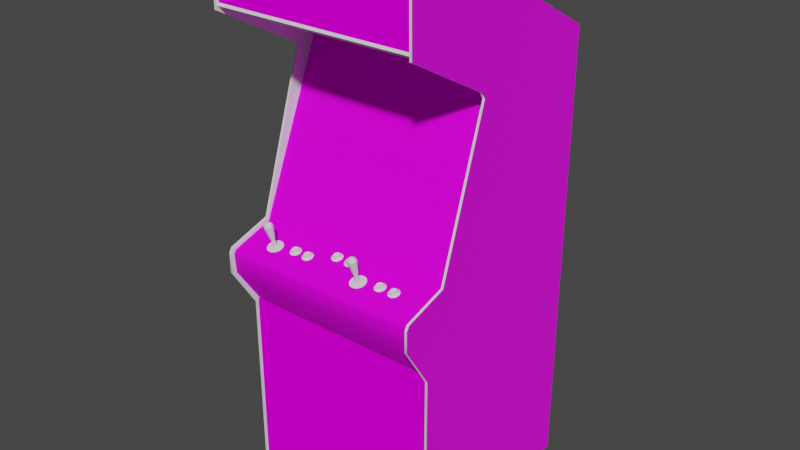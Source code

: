 # Source: unsquad.blend  (saved by Blender 2.93.20; exported with 4.5.12 LTS)
import bpy
from mathutils import Matrix  # noqa: F401  (used for matrix-valued properties, if any)

bpy.ops.wm.read_factory_settings(use_empty=True)
scene = bpy.context.scene
scene.name = 'Scene'

# ---- images (referenced by path relative to the original .blend; pixels are not part of the script)
import os
ASSET_DIR = os.environ.get("B2B_ASSET_DIR", "")  # directory of the original .blend (textures are referenced by path, not embedded)
HERE = os.path.dirname(os.path.abspath(__file__))  # packed textures are extracted next to this script under _unpacked/

def load_image(name, relpath, width, height, colorspace="sRGB"):
    """Load a texture the original file referenced (path relative to the .blend, or extracted next to this script)."""
    p = next((c for c in (os.path.join(HERE, relpath), os.path.join(ASSET_DIR, relpath)) if relpath and os.path.exists(c)), "")
    if p:
        img = bpy.data.images.load(p, check_existing=True)
        img.name = name
    else:  # same state as the original file: an image datablock whose file is absent (Cycles renders it pink)
        img = bpy.data.images.new(name, width, height)
        img.source = "FILE"
        img.filepath = "//" + (relpath or name)
    img.colorspace_settings.name = colorspace
    return img
img_unsquadmarqueemap_tiff = load_image('unsquadmarqueemap.TIFF', 'unsquadmarqueemap.TIFF', 1024, 1024, 'sRGB')
img_unsquadmonitormap_tiff = load_image('unsquadmonitormap.TIFF', 'unsquadmonitormap.TIFF', 1024, 1024, 'sRGB')
img_unsquadbezelmap_tiff = load_image('unsquadbezelmap.TIFF', 'unsquadbezelmap.TIFF', 1024, 1024, 'sRGB')
img_unsquadcoindoormap_tiff = load_image('unsquadcoindoormap.TIFF', 'unsquadcoindoormap.TIFF', 1024, 1024, 'sRGB')
img_unsquadcpomap_tiff = load_image('unsquadcpomap.TIFF', 'unsquadcpomap.TIFF', 1024, 1024, 'sRGB')
img_unsquadsideleftartmap_tiff = load_image('unsquadsideleftartmap.TIFF', 'unsquadsideleftartmap.TIFF', 1024, 1024, 'sRGB')
img_unsquadsiderightartmap_tiff = load_image('unsquadsiderightartmap.TIFF', 'unsquadsiderightartmap.TIFF', 1024, 1024, 'sRGB')

# ---- materials (node trees are filled in below, after node groups)
mat_unsquadmarquee = bpy.data.materials.new('unsquadmarquee')
mat_unsquadmarquee.use_transparent_shadow = False
mat_unsquadmarquee.roughness = 0.8807
mat_unsquadmarquee.specular_intensity = 0.0
mat_unsquadmonitor = bpy.data.materials.new('unsquadmonitor')
mat_unsquadmonitor.use_transparent_shadow = False
mat_unsquadmonitor.roughness = 0.8807
mat_unsquadmonitor.specular_intensity = 0.0
mat_unsquadblack = bpy.data.materials.new('unsquadblack')
mat_unsquadblack.use_transparent_shadow = False
mat_unsquadblack.roughness = 0.8807
mat_unsquadblack.specular_intensity = 0.08627
mat_unsquadbezel = bpy.data.materials.new('unsquadbezel')
mat_unsquadbezel.use_transparent_shadow = False
mat_unsquadbezel.roughness = 0.8807
mat_unsquadbezel.specular_intensity = 0.08627
mat_unsquadbuttonred = bpy.data.materials.new('unsquadbuttonred')
mat_unsquadbuttonred.use_transparent_shadow = False
mat_unsquadbuttonred.roughness = 0.7934
mat_unsquadbuttonred.specular_intensity = 0.6275
mat_unsquadbuttonblue = bpy.data.materials.new('unsquadbuttonblue')
mat_unsquadbuttonblue.use_transparent_shadow = False
mat_unsquadbuttonblue.roughness = 0.7934
mat_unsquadbuttonblue.specular_intensity = 0.6275
mat_unsquadbuttonyellow = bpy.data.materials.new('unsquadbuttonyellow')
mat_unsquadbuttonyellow.use_transparent_shadow = False
mat_unsquadbuttonyellow.roughness = 0.7934
mat_unsquadbuttonyellow.specular_intensity = 0.6275
mat_unsquadcoindoor = bpy.data.materials.new('unsquadcoindoor')
mat_unsquadcoindoor.use_transparent_shadow = False
mat_unsquadcoindoor.roughness = 0.8807
mat_unsquadcoindoor.specular_intensity = 0.0
mat_unsquadcpo = bpy.data.materials.new('unsquadcpo')
mat_unsquadcpo.use_transparent_shadow = False
mat_unsquadcpo.roughness = 0.8807
mat_unsquadcpo.specular_intensity = 0.08627
mat_unsquadjoystickblack = bpy.data.materials.new('unsquadjoystickblack')
mat_unsquadjoystickblack.use_transparent_shadow = False
mat_unsquadjoystickblack.roughness = 0.7934
mat_unsquadjoystickblack.specular_intensity = 0.6275
mat_unsquadsideleftart = bpy.data.materials.new('unsquadsideleftart')
mat_unsquadsideleftart.use_transparent_shadow = False
mat_unsquadsideleftart.roughness = 0.8807
mat_unsquadsideleftart.specular_intensity = 0.3137
mat_unsquadsideleftin = bpy.data.materials.new('unsquadsideleftin')
mat_unsquadsideleftin.use_transparent_shadow = False
mat_unsquadsideleftin.roughness = 0.8807
mat_unsquadsideleftin.specular_intensity = 0.08627
mat_unsquadtmoldleft = bpy.data.materials.new('unsquadtmoldleft')
mat_unsquadtmoldleft.use_transparent_shadow = False
mat_unsquadtmoldleft.roughness = 0.8807
mat_unsquadtmoldleft.specular_intensity = 0.6275
mat_unsquadsiderightin = bpy.data.materials.new('unsquadsiderightin')
mat_unsquadsiderightin.use_transparent_shadow = False
mat_unsquadsiderightin.roughness = 0.8807
mat_unsquadsiderightin.specular_intensity = 0.08627
mat_unsquadsiderightart = bpy.data.materials.new('unsquadsiderightart')
mat_unsquadsiderightart.use_transparent_shadow = False
mat_unsquadsiderightart.roughness = 0.8807
mat_unsquadsiderightart.specular_intensity = 0.3137
mat_unsquadtmoldright = bpy.data.materials.new('unsquadtmoldright')
mat_unsquadtmoldright.use_transparent_shadow = False
mat_unsquadtmoldright.roughness = 0.8807
mat_unsquadtmoldright.specular_intensity = 0.6275

# ---- node groups
ng_auto_smooth = bpy.data.node_groups.new('Auto Smooth', 'GeometryNodeTree')
_s = ng_auto_smooth.interface.new_socket(name='Geometry', in_out='OUTPUT', socket_type='NodeSocketGeometry')
_s = ng_auto_smooth.interface.new_socket(name='Geometry', in_out='INPUT', socket_type='NodeSocketGeometry')
_s = ng_auto_smooth.interface.new_socket(name='Angle', in_out='INPUT', socket_type='NodeSocketFloat')
_s.subtype = 'ANGLE'
_s.min_value = 0.0
_s.max_value = 3.142
ng_auto_smooth.is_modifier = True
_N = ng_auto_smooth.nodes; _L = ng_auto_smooth.links
n0 = _N.new('NodeGroupOutput'); n0.name = 'Group Output'; n0.location = (480, -100)
n1 = _N.new('NodeGroupInput'); n1.name = 'Group Input'; n1.location = (-420, -300)
n2 = _N.new('NodeGroupInput'); n2.name = 'Group Input.001'; n2.location = (-60, -100)
n3 = _N.new('GeometryNodeSetShadeSmooth'); n3.name = 'Set Shade Smooth'; n3.location = (120, -100)
n3.domain = 'EDGE'
n4 = _N.new('GeometryNodeSetShadeSmooth'); n4.name = 'Set Shade Smooth.001'; n4.location = (300, -100)
n5 = _N.new('GeometryNodeInputMeshEdgeAngle'); n5.name = 'Edge Angle'; n5.location = (-420, -220)
n6 = _N.new('GeometryNodeInputEdgeSmooth'); n6.name = 'Is Edge Smooth'; n6.location = (-60, -160)
n7 = _N.new('GeometryNodeInputShadeSmooth'); n7.name = 'Is Face Smooth'; n7.location = (-240, -340)
n8 = _N.new('FunctionNodeBooleanMath'); n8.name = 'Boolean Math'; n8.location = (-60, -220)
n9 = _N.new('FunctionNodeCompare'); n9.name = 'Compare'; n9.location = (-240, -180)
n9.operation = 'LESS_EQUAL'
_L.new(n5.outputs[0], n9.inputs[0])
_L.new(n4.outputs[0], n0.inputs[0])
_L.new(n1.outputs[1], n9.inputs[1])
_L.new(n9.outputs[0], n8.inputs[0])
_L.new(n7.outputs[0], n8.inputs[1])
_L.new(n2.outputs[0], n3.inputs[0])
_L.new(n6.outputs[0], n3.inputs[1])
_L.new(n3.outputs[0], n4.inputs[0])
_L.new(n8.outputs[0], n3.inputs[2])
n0.is_active_output = True

# ---- material node trees
mat_unsquadmarquee.use_nodes = True; mat_unsquadmarquee.node_tree.nodes.clear()
_N = mat_unsquadmarquee.node_tree.nodes; _L = mat_unsquadmarquee.node_tree.links
n0 = _N.new('ShaderNodeBsdfPrincipled'); n0.name = 'Principled BSDF'; n0.location = (10, 300)
n0.distribution = 'GGX'
n0.subsurface_method = 'BURLEY'
n0.inputs[2].default_value = 0.8807
n0.inputs[3].default_value = 1.45
n0.inputs[13].default_value = 0.0
n0.inputs[27].default_value = (0.0, 0.0, 0.0, 1.0)
n0.inputs[28].default_value = 1.0
n1 = _N.new('ShaderNodeOutputMaterial'); n1.name = 'Material Output'; n1.location = (300, 300)
n2 = _N.new('ShaderNodeTexImage'); n2.name = 'Image Texture'; n2.location = (-300, 600)
n2.image = img_unsquadmarqueemap_tiff
_L.new(n0.outputs[0], n1.inputs[0])
_L.new(n2.outputs[0], n0.inputs[0])
n1.is_active_output = True
mat_unsquadmonitor.use_nodes = True; mat_unsquadmonitor.node_tree.nodes.clear()
_N = mat_unsquadmonitor.node_tree.nodes; _L = mat_unsquadmonitor.node_tree.links
n0 = _N.new('ShaderNodeBsdfPrincipled'); n0.name = 'Principled BSDF'; n0.location = (10, 300)
n0.distribution = 'GGX'
n0.subsurface_method = 'BURLEY'
n0.inputs[2].default_value = 0.8807
n0.inputs[3].default_value = 1.45
n0.inputs[13].default_value = 0.0
n0.inputs[27].default_value = (0.0, 0.0, 0.0, 1.0)
n0.inputs[28].default_value = 1.0
n1 = _N.new('ShaderNodeOutputMaterial'); n1.name = 'Material Output'; n1.location = (300, 300)
n2 = _N.new('ShaderNodeTexImage'); n2.name = 'Image Texture'; n2.location = (-300, 600)
n2.image = img_unsquadmonitormap_tiff
_L.new(n0.outputs[0], n1.inputs[0])
_L.new(n2.outputs[0], n0.inputs[0])
n1.is_active_output = True
mat_unsquadblack.use_nodes = True; mat_unsquadblack.node_tree.nodes.clear()
_N = mat_unsquadblack.node_tree.nodes; _L = mat_unsquadblack.node_tree.links
n0 = _N.new('ShaderNodeBsdfPrincipled'); n0.name = 'Principled BSDF'; n0.location = (10, 300)
n0.distribution = 'GGX'
n0.subsurface_method = 'BURLEY'
n0.inputs[2].default_value = 0.8807
n0.inputs[3].default_value = 1.45
n0.inputs[13].default_value = 0.08627
n0.inputs[27].default_value = (0.0, 0.0, 0.0, 1.0)
n0.inputs[28].default_value = 1.0
n1 = _N.new('ShaderNodeOutputMaterial'); n1.name = 'Material Output'; n1.location = (300, 300)
_L.new(n0.outputs[0], n1.inputs[0])
n1.is_active_output = True
mat_unsquadbezel.use_nodes = True; mat_unsquadbezel.node_tree.nodes.clear()
_N = mat_unsquadbezel.node_tree.nodes; _L = mat_unsquadbezel.node_tree.links
n0 = _N.new('ShaderNodeBsdfPrincipled'); n0.name = 'Principled BSDF'; n0.location = (10, 300)
n0.distribution = 'GGX'
n0.subsurface_method = 'BURLEY'
n0.inputs[2].default_value = 0.8807
n0.inputs[3].default_value = 1.45
n0.inputs[13].default_value = 0.08627
n0.inputs[27].default_value = (0.0, 0.0, 0.0, 1.0)
n0.inputs[28].default_value = 1.0
n1 = _N.new('ShaderNodeOutputMaterial'); n1.name = 'Material Output'; n1.location = (300, 300)
n2 = _N.new('ShaderNodeTexImage'); n2.name = 'Image Texture'; n2.location = (-300, 600)
n2.image = img_unsquadbezelmap_tiff
_L.new(n0.outputs[0], n1.inputs[0])
_L.new(n2.outputs[0], n0.inputs[0])
n1.is_active_output = True
mat_unsquadbuttonred.use_nodes = True; mat_unsquadbuttonred.node_tree.nodes.clear()
_N = mat_unsquadbuttonred.node_tree.nodes; _L = mat_unsquadbuttonred.node_tree.links
n0 = _N.new('ShaderNodeBsdfPrincipled'); n0.name = 'Principled BSDF'; n0.location = (10, 300)
n0.distribution = 'GGX'
n0.subsurface_method = 'BURLEY'
n0.inputs[2].default_value = 0.7934
n0.inputs[3].default_value = 1.45
n0.inputs[13].default_value = 0.6275
n0.inputs[27].default_value = (0.0, 0.0, 0.0, 1.0)
n0.inputs[28].default_value = 1.0
n1 = _N.new('ShaderNodeOutputMaterial'); n1.name = 'Material Output'; n1.location = (300, 300)
_L.new(n0.outputs[0], n1.inputs[0])
n1.is_active_output = True
mat_unsquadbuttonblue.use_nodes = True; mat_unsquadbuttonblue.node_tree.nodes.clear()
_N = mat_unsquadbuttonblue.node_tree.nodes; _L = mat_unsquadbuttonblue.node_tree.links
n0 = _N.new('ShaderNodeBsdfPrincipled'); n0.name = 'Principled BSDF'; n0.location = (10, 300)
n0.distribution = 'GGX'
n0.subsurface_method = 'BURLEY'
n0.inputs[2].default_value = 0.7934
n0.inputs[3].default_value = 1.45
n0.inputs[13].default_value = 0.6275
n0.inputs[27].default_value = (0.0, 0.0, 0.0, 1.0)
n0.inputs[28].default_value = 1.0
n1 = _N.new('ShaderNodeOutputMaterial'); n1.name = 'Material Output'; n1.location = (300, 300)
_L.new(n0.outputs[0], n1.inputs[0])
n1.is_active_output = True
mat_unsquadbuttonyellow.use_nodes = True; mat_unsquadbuttonyellow.node_tree.nodes.clear()
_N = mat_unsquadbuttonyellow.node_tree.nodes; _L = mat_unsquadbuttonyellow.node_tree.links
n0 = _N.new('ShaderNodeBsdfPrincipled'); n0.name = 'Principled BSDF'; n0.location = (10, 300)
n0.distribution = 'GGX'
n0.subsurface_method = 'BURLEY'
n0.inputs[2].default_value = 0.7934
n0.inputs[3].default_value = 1.45
n0.inputs[13].default_value = 0.6275
n0.inputs[27].default_value = (0.0, 0.0, 0.0, 1.0)
n0.inputs[28].default_value = 1.0
n1 = _N.new('ShaderNodeOutputMaterial'); n1.name = 'Material Output'; n1.location = (300, 300)
_L.new(n0.outputs[0], n1.inputs[0])
n1.is_active_output = True
mat_unsquadcoindoor.use_nodes = True; mat_unsquadcoindoor.node_tree.nodes.clear()
_N = mat_unsquadcoindoor.node_tree.nodes; _L = mat_unsquadcoindoor.node_tree.links
n0 = _N.new('ShaderNodeBsdfPrincipled'); n0.name = 'Principled BSDF'; n0.location = (10, 300)
n0.distribution = 'GGX'
n0.subsurface_method = 'BURLEY'
n0.inputs[2].default_value = 0.8807
n0.inputs[3].default_value = 1.45
n0.inputs[13].default_value = 0.0
n0.inputs[27].default_value = (0.0, 0.0, 0.0, 1.0)
n0.inputs[28].default_value = 1.0
n1 = _N.new('ShaderNodeOutputMaterial'); n1.name = 'Material Output'; n1.location = (300, 300)
n2 = _N.new('ShaderNodeTexImage'); n2.name = 'Image Texture'; n2.location = (-300, 600)
n2.image = img_unsquadcoindoormap_tiff
_L.new(n0.outputs[0], n1.inputs[0])
_L.new(n2.outputs[0], n0.inputs[0])
n1.is_active_output = True
mat_unsquadcpo.use_nodes = True; mat_unsquadcpo.node_tree.nodes.clear()
_N = mat_unsquadcpo.node_tree.nodes; _L = mat_unsquadcpo.node_tree.links
n0 = _N.new('ShaderNodeBsdfPrincipled'); n0.name = 'Principled BSDF'; n0.location = (10, 300)
n0.distribution = 'GGX'
n0.subsurface_method = 'BURLEY'
n0.inputs[2].default_value = 0.8807
n0.inputs[3].default_value = 1.45
n0.inputs[13].default_value = 0.08627
n0.inputs[27].default_value = (0.0, 0.0, 0.0, 1.0)
n0.inputs[28].default_value = 1.0
n1 = _N.new('ShaderNodeOutputMaterial'); n1.name = 'Material Output'; n1.location = (300, 300)
n2 = _N.new('ShaderNodeTexImage'); n2.name = 'Image Texture'; n2.location = (-300, 600)
n2.image = img_unsquadcpomap_tiff
_L.new(n0.outputs[0], n1.inputs[0])
_L.new(n2.outputs[0], n0.inputs[0])
n1.is_active_output = True
mat_unsquadjoystickblack.use_nodes = True; mat_unsquadjoystickblack.node_tree.nodes.clear()
_N = mat_unsquadjoystickblack.node_tree.nodes; _L = mat_unsquadjoystickblack.node_tree.links
n0 = _N.new('ShaderNodeBsdfPrincipled'); n0.name = 'Principled BSDF'; n0.location = (10, 300)
n0.distribution = 'GGX'
n0.subsurface_method = 'BURLEY'
n0.inputs[2].default_value = 0.7934
n0.inputs[3].default_value = 1.45
n0.inputs[13].default_value = 0.6275
n0.inputs[27].default_value = (0.0, 0.0, 0.0, 1.0)
n0.inputs[28].default_value = 1.0
n1 = _N.new('ShaderNodeOutputMaterial'); n1.name = 'Material Output'; n1.location = (300, 300)
_L.new(n0.outputs[0], n1.inputs[0])
n1.is_active_output = True
mat_unsquadsideleftart.use_nodes = True; mat_unsquadsideleftart.node_tree.nodes.clear()
_N = mat_unsquadsideleftart.node_tree.nodes; _L = mat_unsquadsideleftart.node_tree.links
n0 = _N.new('ShaderNodeBsdfPrincipled'); n0.name = 'Principled BSDF'; n0.location = (10, 300)
n0.distribution = 'GGX'
n0.subsurface_method = 'BURLEY'
n0.inputs[2].default_value = 0.8807
n0.inputs[3].default_value = 1.45
n0.inputs[13].default_value = 0.3137
n0.inputs[27].default_value = (0.0, 0.0, 0.0, 1.0)
n0.inputs[28].default_value = 1.0
n1 = _N.new('ShaderNodeOutputMaterial'); n1.name = 'Material Output'; n1.location = (300, 300)
n2 = _N.new('ShaderNodeTexImage'); n2.name = 'Image Texture'; n2.location = (-300, 600)
n2.image = img_unsquadsideleftartmap_tiff
_L.new(n0.outputs[0], n1.inputs[0])
_L.new(n2.outputs[0], n0.inputs[0])
n1.is_active_output = True
mat_unsquadsideleftin.use_nodes = True; mat_unsquadsideleftin.node_tree.nodes.clear()
_N = mat_unsquadsideleftin.node_tree.nodes; _L = mat_unsquadsideleftin.node_tree.links
n0 = _N.new('ShaderNodeBsdfPrincipled'); n0.name = 'Principled BSDF'; n0.location = (10, 300)
n0.distribution = 'GGX'
n0.subsurface_method = 'BURLEY'
n0.inputs[2].default_value = 0.8807
n0.inputs[3].default_value = 1.45
n0.inputs[13].default_value = 0.08627
n0.inputs[27].default_value = (0.0, 0.0, 0.0, 1.0)
n0.inputs[28].default_value = 1.0
n1 = _N.new('ShaderNodeOutputMaterial'); n1.name = 'Material Output'; n1.location = (300, 300)
_L.new(n0.outputs[0], n1.inputs[0])
n1.is_active_output = True
mat_unsquadtmoldleft.use_nodes = True; mat_unsquadtmoldleft.node_tree.nodes.clear()
_N = mat_unsquadtmoldleft.node_tree.nodes; _L = mat_unsquadtmoldleft.node_tree.links
n0 = _N.new('ShaderNodeBsdfPrincipled'); n0.name = 'Principled BSDF'; n0.location = (10, 300)
n0.distribution = 'GGX'
n0.subsurface_method = 'BURLEY'
n0.inputs[2].default_value = 0.8807
n0.inputs[3].default_value = 1.45
n0.inputs[13].default_value = 0.6275
n0.inputs[27].default_value = (0.0, 0.0, 0.0, 1.0)
n0.inputs[28].default_value = 1.0
n1 = _N.new('ShaderNodeOutputMaterial'); n1.name = 'Material Output'; n1.location = (300, 300)
_L.new(n0.outputs[0], n1.inputs[0])
n1.is_active_output = True
mat_unsquadsiderightin.use_nodes = True; mat_unsquadsiderightin.node_tree.nodes.clear()
_N = mat_unsquadsiderightin.node_tree.nodes; _L = mat_unsquadsiderightin.node_tree.links
n0 = _N.new('ShaderNodeBsdfPrincipled'); n0.name = 'Principled BSDF'; n0.location = (10, 300)
n0.distribution = 'GGX'
n0.subsurface_method = 'BURLEY'
n0.inputs[2].default_value = 0.8807
n0.inputs[3].default_value = 1.45
n0.inputs[13].default_value = 0.08627
n0.inputs[27].default_value = (0.0, 0.0, 0.0, 1.0)
n0.inputs[28].default_value = 1.0
n1 = _N.new('ShaderNodeOutputMaterial'); n1.name = 'Material Output'; n1.location = (300, 300)
_L.new(n0.outputs[0], n1.inputs[0])
n1.is_active_output = True
mat_unsquadsiderightart.use_nodes = True; mat_unsquadsiderightart.node_tree.nodes.clear()
_N = mat_unsquadsiderightart.node_tree.nodes; _L = mat_unsquadsiderightart.node_tree.links
n0 = _N.new('ShaderNodeBsdfPrincipled'); n0.name = 'Principled BSDF'; n0.location = (10, 300)
n0.distribution = 'GGX'
n0.subsurface_method = 'BURLEY'
n0.inputs[2].default_value = 0.8807
n0.inputs[3].default_value = 1.45
n0.inputs[13].default_value = 0.3137
n0.inputs[27].default_value = (0.0, 0.0, 0.0, 1.0)
n0.inputs[28].default_value = 1.0
n1 = _N.new('ShaderNodeOutputMaterial'); n1.name = 'Material Output'; n1.location = (300, 300)
n2 = _N.new('ShaderNodeTexImage'); n2.name = 'Image Texture'; n2.location = (-300, 600)
n2.image = img_unsquadsiderightartmap_tiff
_L.new(n0.outputs[0], n1.inputs[0])
_L.new(n2.outputs[0], n0.inputs[0])
n1.is_active_output = True
mat_unsquadtmoldright.use_nodes = True; mat_unsquadtmoldright.node_tree.nodes.clear()
_N = mat_unsquadtmoldright.node_tree.nodes; _L = mat_unsquadtmoldright.node_tree.links
n0 = _N.new('ShaderNodeBsdfPrincipled'); n0.name = 'Principled BSDF'; n0.location = (10, 300)
n0.distribution = 'GGX'
n0.subsurface_method = 'BURLEY'
n0.inputs[2].default_value = 0.8807
n0.inputs[3].default_value = 1.45
n0.inputs[13].default_value = 0.6275
n0.inputs[27].default_value = (0.0, 0.0, 0.0, 1.0)
n0.inputs[28].default_value = 1.0
n1 = _N.new('ShaderNodeOutputMaterial'); n1.name = 'Material Output'; n1.location = (300, 300)
_L.new(n0.outputs[0], n1.inputs[0])
n1.is_active_output = True

# ---- world
world_world = bpy.data.worlds.new('World'); scene.world = world_world
world_world.use_nodes = True; world_world.node_tree.nodes.clear()
_N = world_world.node_tree.nodes; _L = world_world.node_tree.links
n0 = _N.new('ShaderNodeOutputWorld'); n0.name = 'World Output'; n0.location = (300, 300)
n1 = _N.new('ShaderNodeBackground'); n1.name = 'Background'; n1.location = (10, 300)
n1.inputs[0].default_value = (0.05088, 0.05088, 0.05088, 1.0)
_L.new(n1.outputs[0], n0.inputs[0])
n0.is_active_output = True
world_world.color = (0.05088, 0.05088, 0.05088)
world_world.use_sun_shadow = False
world_world.sun_shadow_jitter_overblur = 0.0

# ---- meshes
me_unsquad = bpy.data.meshes.new('unsquad')
me_unsquad.from_pydata([(0.3566, 0.6336, 0.101), (0.3566, 0.8068, 0.1), (-0.3184, 0.6336, 0.101), (-0.3184, 0.8068, 0.1), (0.114, 0.2155, -0.1612), (0.114, 0.3266, -0.2522), (-0.07131, 0.2155, -0.1612), (-0.07131, 0.0945, -0.1091), (-0.07131, -0.03622, -0.09587), (0.114, 0.0945, -0.1091), (0.2994, 0.08473, -0.148), (0.2994, 0.2057, -0.2001), (-0.07131, 0.3266, -0.2522), (-0.2567, 0.08473, -0.148), (-0.2567, -0.03622, -0.09587), (0.114, -0.03622, -0.09587), (-0.2567, 0.2057, -0.2001), (0.2994, -0.03622, -0.09587), (-0.2567, 0.3266, -0.2522), (0.2994, 0.3266, -0.2522), (0.3572, 0.5271, -0.6357), (-0.3178, -0.9738, -0.6357), (0.3572, -0.9738, -0.6357), (0.3572, 0.821, -0.103), (-0.3178, 0.5271, -0.6357), (0.3572, 0.8226, 0.103), (-0.3178, 0.821, -0.103), (0.3572, 0.8031, 0.1017), (0.3572, 0.8125, 0.1097), (-0.3178, 0.8031, 0.1017), (-0.3178, 0.8226, 0.103), (-0.3178, 0.8125, 0.1097), (0.357, -0.08836, -0.02841), (-0.318, 0.4734, -0.2665), (-0.318, -0.08836, -0.02841), (0.357, 0.4734, -0.2665), (-0.1368, -0.09224, 0.04528), (-0.1384, -0.09319, 0.03223), (-0.1296, -0.09102, 0.04133), (-0.1366, -0.09736, 0.04477), (-0.1449, -0.09182, 0.04391), (-0.1288, -0.09101, 0.02434), (-0.1366, -0.08968, 0.02004), (-0.1502, -0.08751, 0.02994), (-0.1449, -0.08565, 0.02389), (-0.1454, -0.09014, 0.02154), (-0.1288, -0.09595, 0.0405), (-0.1257, -0.0935, 0.03242), (-0.1512, -0.09482, 0.03671), (-0.1512, -0.09217, 0.02812), (-0.1568, -0.09444, 0.02535), (-0.1568, -0.09827, 0.03778), (-0.1484, -0.1012, 0.04731), (-0.1454, -0.09685, 0.0433), (-0.1502, -0.08995, 0.03785), (-0.1243, -0.09996, 0.04325), (-0.1243, -0.09275, 0.01988), (-0.1296, -0.08644, 0.02647), (-0.1368, -0.08522, 0.02252), (-0.1356, -0.1019, 0.04947), (-0.1198, -0.09635, 0.03156), (-0.1356, -0.09083, 0.01365), (-0.1484, -0.0915, 0.01581), (-0.1268, -0.08873, 0.0339), (-0.08983, -0.09319, 0.03223), (-0.1017, -0.08995, 0.03785), (-0.1017, -0.08751, 0.02994), (-0.1027, -0.09217, 0.02812), (-0.09688, -0.09685, 0.0433), (-0.08802, -0.09736, 0.04477), (-0.0882, -0.09224, 0.04528), (-0.07821, -0.08873, 0.0339), (-0.08104, -0.09102, 0.04133), (-0.08023, -0.09595, 0.0405), (-0.07716, -0.0935, 0.03242), (-0.07574, -0.09996, 0.04325), (-0.08023, -0.09101, 0.02434), (-0.08802, -0.08968, 0.02004), (-0.0882, -0.08522, 0.02252), (-0.07573, -0.09275, 0.01988), (-0.08701, -0.09083, 0.01365), (-0.09688, -0.09014, 0.02154), (-0.09982, -0.0915, 0.01581), (-0.1027, -0.09482, 0.03671), (-0.09982, -0.1012, 0.04731), (-0.09635, -0.09182, 0.04391), (-0.07128, -0.09635, 0.03156), (-0.08104, -0.08644, 0.02647), (-0.08701, -0.1019, 0.04947), (-0.1082, -0.09444, 0.02535), (-0.1082, -0.09827, 0.03778), (-0.09635, -0.08565, 0.02389), (0.1919, -0.09224, 0.04528), (0.199, -0.09102, 0.04133), (0.1902, -0.09319, 0.03223), (0.192, -0.09736, 0.04477), (0.1784, -0.08995, 0.03785), (0.1998, -0.09101, 0.02434), (0.192, -0.08968, 0.02004), (0.1919, -0.08522, 0.02252), (0.1837, -0.08565, 0.02389), (0.1832, -0.09014, 0.02154), (0.1998, -0.09595, 0.0405), (0.2029, -0.0935, 0.03242), (0.1774, -0.09482, 0.03671), (0.1774, -0.09217, 0.02812), (0.1719, -0.09444, 0.02535), (0.1719, -0.09827, 0.03778), (0.1802, -0.1012, 0.04731), (0.1832, -0.09685, 0.0433), (0.2043, -0.09996, 0.04325), (0.2043, -0.09275, 0.01988), (0.1784, -0.08751, 0.02994), (0.199, -0.08644, 0.02647), (0.1931, -0.1019, 0.04947), (0.2088, -0.09635, 0.03156), (0.1931, -0.09083, 0.01365), (0.1802, -0.0915, 0.01581), (0.1837, -0.09182, 0.04391), (0.2019, -0.08873, 0.0339), (0.2404, -0.09319, 0.03223), (0.253, -0.0935, 0.03242), (0.2422, -0.09736, 0.04477), (0.2333, -0.09685, 0.0433), (0.2304, -0.1012, 0.04731), (0.2432, -0.1019, 0.04947), (0.2545, -0.09996, 0.04325), (0.25, -0.09595, 0.0405), (0.2589, -0.09635, 0.03156), (0.2545, -0.09275, 0.01988), (0.25, -0.09101, 0.02434), (0.2422, -0.08968, 0.02004), (0.2333, -0.09014, 0.02154), (0.2338, -0.08565, 0.02389), (0.2432, -0.09083, 0.01365), (0.2304, -0.0915, 0.01581), (0.222, -0.09444, 0.02535), (0.2275, -0.09217, 0.02812), (0.2275, -0.09482, 0.03671), (0.222, -0.09827, 0.03778), (0.252, -0.08873, 0.0339), (0.2492, -0.08644, 0.02647), (0.242, -0.09224, 0.04528), (0.2492, -0.09102, 0.04133), (0.242, -0.08522, 0.02252), (0.2338, -0.09182, 0.04391), (0.2285, -0.08995, 0.03785), (0.2285, -0.08751, 0.02994), (-0.003641, -0.08093, 0.008582), (0.003524, -0.07971, 0.004626), (-0.005266, -0.08188, -0.004469), (-0.003459, -0.08606, 0.008071), (-0.01179, -0.0805, 0.007207), (0.004329, -0.0797, -0.01236), (-0.003459, -0.07837, -0.01666), (-0.0171, -0.0762, -0.006752), (-0.01231, -0.07883, -0.01516), (0.004329, -0.08464, 0.003802), (0.007404, -0.08219, -0.004283), (0.006354, -0.07742, -0.002801), (-0.01809, -0.08351, 1.333e-05), (-0.01809, -0.08086, -0.008579), (-0.02363, -0.08312, -0.01135), (-0.02363, -0.08696, 0.001087), (-0.01526, -0.0899, 0.01061), (-0.01231, -0.08554, 0.006596), (-0.0171, -0.07864, 0.001151), (0.008831, -0.08865, 0.006557), (0.008831, -0.08144, -0.01682), (-0.01179, -0.07433, -0.01281), (0.003524, -0.07513, -0.01023), (-0.003641, -0.07391, -0.01418), (-0.002441, -0.09056, 0.01277), (0.01329, -0.08504, -0.005135), (-0.002441, -0.07952, -0.02304), (-0.01526, -0.08019, -0.02088), (0.04616, -0.08093, 0.008582), (0.05332, -0.07971, 0.004626), (0.04453, -0.08188, -0.004469), (0.04634, -0.08606, 0.008071), (0.05413, -0.0797, -0.01236), (0.04634, -0.07837, -0.01666), (0.03269, -0.0762, -0.006752), (0.03801, -0.07433, -0.01281), (0.03748, -0.07883, -0.01516), (0.05413, -0.08464, 0.003802), (0.0572, -0.08219, -0.004283), (0.05332, -0.07513, -0.01023), (0.0317, -0.08351, 1.333e-05), (0.0317, -0.08086, -0.008579), (0.02617, -0.08312, -0.01135), (0.02617, -0.08696, 0.001087), (0.03454, -0.0899, 0.01061), (0.03748, -0.08554, 0.006596), (0.03269, -0.07864, 0.001151), (0.05863, -0.08865, 0.006557), (0.05863, -0.08144, -0.01682), (0.04616, -0.07391, -0.01418), (0.04735, -0.09056, 0.01277), (0.06308, -0.08504, -0.005135), (0.04735, -0.07952, -0.02304), (0.03454, -0.08019, -0.02088), (0.03801, -0.0805, 0.007207), (0.05615, -0.07742, -0.002801), (0.357, -0.9671, -0.6133), (-0.318, -0.9671, -0.6133), (0.357, 0.5148, -0.6133), (-0.318, 0.8022, -0.09667), (-0.318, 0.5148, -0.6133), (0.357, 0.8022, -0.09667), (-0.318, 0.8151, 0.09705), (0.357, 0.8151, 0.09705), (0.3565, -0.9697, 0.03045), (0.3565, -0.3221, 0.03045), (-0.3185, -0.3221, 0.03045), (-0.3185, -0.9697, 0.03045), (0.357, -0.3266, 0.02468), (0.357, -0.1983, 0.1102), (-0.318, -0.1983, 0.1102), (-0.318, -0.3266, 0.02468), (-0.318, -0.07756, -0.03065), (-0.318, -0.1203, 0.1077), (0.357, -0.07756, -0.03065), (-0.318, -0.1329, 0.1152), (0.357, -0.1329, 0.1152), (0.357, -0.1203, 0.1077), (-0.2355, -0.09616, 0.0332), (-0.2381, -0.09951, 0.04415), (-0.2058, -0.1071, 0.06875), (-0.1952, -0.1056, 0.06388), (-0.1952, -0.09346, 0.02442), (-0.2176, -0.09197, 0.01955), (-0.1879, -0.09616, 0.0332), (-0.1879, -0.1035, 0.05489), (-0.1853, -0.1002, 0.04395), (-0.1853, -0.09951, 0.04415), (-0.2176, -0.1077, 0.06854), (-0.2176, -0.1071, 0.06875), (-0.2281, -0.1062, 0.06367), (-0.1952, -0.1062, 0.06367), (-0.1879, -0.1029, 0.0551), (-0.2058, -0.1077, 0.06854), (-0.2058, -0.09264, 0.01934), (-0.2058, -0.09197, 0.01955), (-0.1952, -0.09414, 0.02422), (-0.2381, -0.1002, 0.04395), (-0.2355, -0.1029, 0.0551), (-0.2355, -0.09683, 0.03299), (-0.2176, -0.09264, 0.01934), (-0.2281, -0.09346, 0.02442), (-0.2281, -0.09414, 0.02422), (-0.2281, -0.1056, 0.06388), (-0.2355, -0.1035, 0.05489), (-0.1879, -0.09683, 0.03299), (0.102, -0.1056, 0.06388), (0.1126, -0.1071, 0.06875), (0.102, -0.09346, 0.02442), (0.1349, -0.1056, 0.06388), (0.1126, -0.09197, 0.01955), (0.1422, -0.1029, 0.0551), (0.1422, -0.1035, 0.05489), (0.1448, -0.1002, 0.04395), (0.1448, -0.09951, 0.04415), (0.1422, -0.09616, 0.0332), (0.102, -0.09414, 0.02422), (0.09465, -0.09616, 0.0332), (0.1126, -0.09264, 0.01934), (0.1243, -0.09264, 0.01934), (0.1243, -0.09197, 0.01955), (0.1349, -0.09414, 0.02422), (0.1349, -0.1062, 0.06367), (0.1243, -0.1077, 0.06854), (0.1349, -0.09346, 0.02442), (0.1422, -0.09683, 0.03299), (0.09203, -0.1002, 0.04395), (0.09465, -0.1029, 0.0551), (0.09203, -0.09951, 0.04415), (0.09465, -0.09683, 0.03299), (0.102, -0.1062, 0.06367), (0.09465, -0.1035, 0.05489), (0.1126, -0.1077, 0.06854), (0.1243, -0.1071, 0.06875), (-0.2216, -0.02111, 0.07856), (-0.2118, -0.02129, 0.08219), (-0.2118, -0.01053, 0.06218), (-0.2181, -0.0113, 0.06468), (-0.2147, -0.01025, 0.06853), (-0.2025, -0.06587, 0.05455), (-0.2275, -0.0229, 0.06772), (-0.2118, -0.0686, 0.06346), (-0.2118, -0.02751, 0.08277), (-0.2168, -0.1008, 0.04906), (-0.2118, -0.07011, 0.06062), (-0.2052, -0.06394, 0.04825), (-0.2068, -0.09787, 0.03954), (-0.2007, -0.02617, 0.07837), (-0.196, -0.0229, 0.06772), (-0.1984, -0.01737, 0.06942), (-0.2118, -0.09727, 0.03757), (-0.2118, -0.1014, 0.05103), (-0.2068, -0.1008, 0.04906), (-0.2068, -0.06951, 0.05865), (-0.2023, -0.02014, 0.07845), (-0.2207, -0.01315, 0.07071), (-0.2187, -0.01576, 0.07715), (-0.2147, -0.01197, 0.07415), (-0.2229, -0.01964, 0.05708), (-0.2251, -0.01737, 0.06942), (-0.2118, -0.01829, 0.05268), (-0.2212, -0.0146, 0.06039), (-0.2007, -0.01964, 0.05708), (-0.2118, -0.01346, 0.05665), (-0.2023, -0.0146, 0.06039), (-0.2055, -0.0113, 0.06468), (-0.2118, -0.009897, 0.06737), (-0.2055, -0.015, 0.07675), (-0.2029, -0.01315, 0.07071), (-0.2076, -0.01111, 0.07134), (-0.2168, -0.09787, 0.03954), (-0.2188, -0.09933, 0.0443), (-0.2159, -0.01111, 0.07134), (-0.2088, -0.01025, 0.06853), (-0.2118, -0.01577, 0.07925), (-0.2088, -0.01197, 0.07415), (-0.2047, -0.09933, 0.0443), (-0.211, -0.01043, 0.07077), (-0.2118, -0.01034, 0.07047), (-0.2118, -0.01233, 0.07531), (-0.2097, -0.01074, 0.07145), (-0.2118, -0.01012, 0.06945), (-0.2103, -0.0103, 0.07003), (-0.2118, -0.06598, 0.04716), (-0.2184, -0.06394, 0.04825), (-0.2118, -0.06314, 0.04565), (-0.2068, -0.06659, 0.04913), (-0.2139, -0.01074, 0.07145), (-0.2133, -0.0103, 0.07003), (-0.2168, -0.06659, 0.04913), (-0.2211, -0.06587, 0.05455), (-0.2188, -0.06805, 0.05389), (-0.2184, -0.0678, 0.06086), (-0.2052, -0.0678, 0.06086), (-0.2047, -0.06805, 0.05389), (-0.2168, -0.06951, 0.05865), (-0.211, -0.01087, 0.07219), (-0.2107, -0.01065, 0.07148), (-0.2103, -0.01117, 0.07287), (-0.2118, -0.01135, 0.07346), (-0.2125, -0.01087, 0.07219), (-0.2118, -0.01096, 0.07249), (-0.2229, -0.02617, 0.07837), (-0.2128, -0.01065, 0.07148), (-0.2125, -0.01043, 0.07077), (-0.2118, -0.01063, 0.07149), (-0.2133, -0.01117, 0.07287), (0.1183, -0.02751, 0.08277), (0.1295, -0.02617, 0.07837), (0.1278, -0.02014, 0.07845), (0.112, -0.0113, 0.06468), (0.1094, -0.01315, 0.07071), (0.1142, -0.01111, 0.07134), (0.1026, -0.0229, 0.06772), (0.1183, -0.0686, 0.06346), (0.1117, -0.0678, 0.06086), (0.1133, -0.1008, 0.04906), (0.1183, -0.07011, 0.06062), (0.1183, -0.09727, 0.03757), (0.1133, -0.06659, 0.04913), (0.1183, -0.06598, 0.04716), (0.1295, -0.01964, 0.05708), (0.1278, -0.0146, 0.06039), (0.1249, -0.0678, 0.06086), (0.1276, -0.06587, 0.05455), (0.1341, -0.0229, 0.06772), (0.1233, -0.1008, 0.04906), (0.1254, -0.06805, 0.05389), (0.1233, -0.06951, 0.05865), (0.1133, -0.09787, 0.03954), (0.1113, -0.09933, 0.0443), (0.1113, -0.06805, 0.05389), (0.1254, -0.09933, 0.0443), (0.1317, -0.01737, 0.06942), (0.1114, -0.01576, 0.07715), (0.1154, -0.01197, 0.07415), (0.105, -0.01737, 0.06942), (0.1085, -0.02111, 0.07856), (0.1183, -0.01829, 0.05268), (0.1072, -0.01964, 0.05708), (0.1089, -0.0146, 0.06039), (0.1183, -0.01346, 0.05665), (0.1246, -0.0113, 0.06468), (0.1183, -0.01053, 0.06218), (0.1183, -0.009897, 0.06737), (0.1246, -0.015, 0.07675), (0.1273, -0.01315, 0.07071), (0.1225, -0.01111, 0.07134), (0.1233, -0.09787, 0.03954), (0.1183, -0.1014, 0.05103), (0.109, -0.06587, 0.05455), (0.1072, -0.02617, 0.07837), (0.1213, -0.01025, 0.06853), (0.1154, -0.01025, 0.06853), (0.1183, -0.02129, 0.08219), (0.1183, -0.01577, 0.07925), (0.1213, -0.01197, 0.07415), (0.1191, -0.01043, 0.07077), (0.1183, -0.01034, 0.07047), (0.1183, -0.01233, 0.07531), (0.1204, -0.01074, 0.07145), (0.1183, -0.01012, 0.06945), (0.1198, -0.0103, 0.07003), (0.1117, -0.06394, 0.04825), (0.1183, -0.06314, 0.04565), (0.1233, -0.06659, 0.04913), (0.1133, -0.06951, 0.05865), (0.1162, -0.01074, 0.07145), (0.1168, -0.0103, 0.07003), (0.1249, -0.06394, 0.04825), (0.1191, -0.01087, 0.07219), (0.1194, -0.01065, 0.07148), (0.1198, -0.01117, 0.07287), (0.1183, -0.01135, 0.07346), (0.1173, -0.01065, 0.07148), (0.1176, -0.01087, 0.07219), (0.1183, -0.01096, 0.07249), (0.1176, -0.01043, 0.07077), (0.1183, -0.01063, 0.07149), (0.1168, -0.01117, 0.07287), (0.3578, 0.4716, -0.264), (0.3578, 0.6202, 0.1006), (-0.3172, 0.4716, -0.264), (-0.3172, 0.6362, 0.1029), (-0.3172, 0.6287, 0.1081), (0.3578, 0.6362, 0.1029), (-0.3172, 0.6202, 0.1006), (0.3578, 0.6287, 0.1081), (-0.3256, -0.06441, -0.02809), (-0.3256, 0.4382, -0.1918), (-0.3256, -0.9722, 0.03592), (-0.3256, 0.4602, -0.1757), (-0.3256, 0.6155, 0.111), (-0.3256, -0.3377, 0.03592), (-0.3256, -0.11, 0.1173), (-0.3256, -0.1258, 0.127), (-0.3177, -0.9722, 0.03592), (-0.3177, 0.4602, -0.1757), (-0.3177, -0.11, 0.1173), (-0.3177, -0.06441, -0.02809), (-0.3177, 0.4382, -0.1918), (-0.3177, -0.9729, -0.6433), (-0.3256, -0.9729, -0.6433), (-0.3177, -0.195, 0.127), (-0.3256, -0.195, 0.127), (-0.3256, 0.5337, -0.6451), (-0.3177, 0.8277, -0.1123), (-0.3177, 0.5337, -0.6451), (-0.3177, 0.8309, 0.1129), (-0.3256, 0.8277, -0.1123), (-0.3177, 0.6155, 0.111), (-0.3256, 0.8309, 0.1129), (-0.3177, -0.3377, 0.03592), (-0.3177, -0.1258, 0.127), (0.3568, -0.06441, -0.02809), (0.3568, 0.4382, -0.1918), (0.3568, 0.5337, -0.6451), (0.3568, 0.4602, -0.1757), (0.3568, 0.6155, 0.111), (0.3568, 0.8309, 0.1129), (0.3568, -0.1258, 0.127), (0.3647, 0.4382, -0.1918), (0.3647, 0.5337, -0.6451), (0.3647, -0.9722, 0.03592), (0.3647, 0.4602, -0.1757), (0.3647, -0.06441, -0.02809), (0.3647, -0.9729, -0.6433), (0.3568, -0.9729, -0.6433), (0.3647, 0.8277, -0.1123), (0.3568, -0.195, 0.127), (0.3647, -0.195, 0.127), (0.3647, 0.8309, 0.1129), (0.3568, 0.8277, -0.1123), (0.3647, -0.3377, 0.03592), (0.3568, -0.3377, 0.03592), (0.3568, -0.9722, 0.03592), (0.3647, 0.6155, 0.111), (0.3568, -0.11, 0.1173), (0.3647, -0.11, 0.1173), (0.3647, -0.1258, 0.127)], [], [(12, 6, 4, 5), (32, 35, 33, 34), (429, 435, 432, 434), (242, 248, 231, 243), (16, 13, 7, 6), (355, 399, 363, 362), (17, 10, 9, 15), (5, 4, 11, 19), (368, 367, 411, 412), (18, 16, 6, 12), (436, 442, 446, 447), (484, 479, 467, 466), (437, 436, 447, 448), (475, 464, 470, 474), (477, 482, 481, 478), (24, 26, 23, 20), (36, 38, 37), (54, 40, 37), (171, 170, 153, 154), (101, 105, 112, 100), (122, 127, 143, 142), (136, 139, 138, 137), (109, 104, 107, 108), (96, 112, 105, 104), (192, 198, 179, 193), (195, 199, 186, 185), (111, 116, 98, 97), (44, 43, 37), (57, 58, 37), (102, 95, 114, 110), (97, 103, 115, 111), (56, 61, 42, 41), (44, 58, 42, 45), (63, 38, 46, 47), (38, 63, 37), (117, 106, 105, 101), (100, 99, 98, 101), (197, 187, 180, 181), (151, 157, 149, 148), (63, 57, 37), (40, 36, 37), (58, 44, 37), (43, 54, 37), (78, 91, 64), (99, 113, 97, 98), (92, 118, 109, 95), (140, 143, 127, 121), (84, 88, 69, 68), (57, 63, 47, 41), (110, 115, 103, 102), (184, 181, 200, 201), (66, 65, 64), (124, 125, 122, 123), (72, 71, 64), (85, 70, 64), (137, 132, 135, 136), (113, 119, 103, 97), (71, 87, 64), (185, 179, 198, 195), (50, 51, 48, 49), (106, 107, 104, 105), (187, 203, 186, 180), (45, 49, 43, 44), (41, 47, 60, 56), (169, 171, 154, 156), (179, 185, 177, 176), (70, 72, 64), (87, 78, 64), (65, 85, 64), (91, 66, 64), (92, 93, 94), (38, 36, 39, 46), (96, 118, 94), (58, 57, 41, 42), (160, 165, 152, 166), (148, 152, 165, 151), (83, 67, 89, 90), (123, 138, 139, 124), (146, 147, 137, 138), (52, 59, 39, 53), (55, 60, 47, 46), (196, 200, 181, 180), (100, 112, 94), (113, 99, 94), (73, 69, 88, 75), (180, 186, 199, 196), (45, 42, 61, 62), (36, 40, 53, 39), (93, 119, 94), (134, 135, 132, 131), (77, 81, 91, 78), (48, 53, 40, 54), (194, 182, 189, 188), (119, 113, 94), (118, 92, 94), (99, 100, 94), (112, 96, 94), (133, 147, 120), (146, 145, 120), (166, 155, 161, 160), (108, 114, 95, 109), (476, 479, 484, 472), (153, 158, 173, 168), (184, 189, 182, 183), (81, 77, 80, 82), (82, 89, 67, 81), (162, 163, 160, 161), (68, 83, 90, 84), (140, 141, 120), (142, 143, 120), (167, 173, 158, 157), (54, 43, 49, 48), (141, 144, 120), (73, 74, 71, 72), (119, 93, 102, 103), (85, 65, 83, 68), (95, 102, 93, 92), (66, 91, 81, 67), (67, 83, 65, 66), (77, 76, 79, 80), (143, 140, 120), (145, 142, 120), (144, 133, 120), (147, 146, 120), (148, 149, 150), (72, 70, 69, 73), (166, 152, 150), (155, 169, 156, 161), (142, 145, 123, 122), (190, 191, 188, 189), (53, 48, 51, 52), (118, 96, 104, 109), (132, 137, 147, 133), (157, 151, 172, 167), (75, 86, 74, 73), (101, 98, 116, 117), (169, 155, 150), (170, 171, 150), (46, 39, 59, 55), (201, 190, 189, 184), (129, 134, 131, 130), (138, 123, 145, 146), (203, 177, 185, 186), (149, 159, 150), (62, 50, 49, 45), (87, 71, 74, 76), (78, 87, 76, 77), (159, 170, 150), (152, 148, 150), (171, 169, 150), (155, 166, 150), (176, 177, 178), (310, 308, 311, 312), (194, 202, 178), (133, 144, 131, 132), (176, 202, 193, 179), (159, 149, 157, 158), (86, 79, 76, 74), (165, 160, 163, 164), (121, 130, 141, 140), (164, 172, 151, 165), (126, 128, 121, 127), (156, 154, 174, 175), (183, 182, 178), (187, 197, 178), (127, 122, 125, 126), (130, 121, 128, 129), (168, 174, 154, 153), (70, 85, 68, 69), (188, 193, 202, 194), (177, 203, 178), (175, 162, 161, 156), (144, 141, 130, 131), (170, 159, 158, 153), (203, 187, 178), (202, 176, 178), (197, 183, 178), (182, 194, 178), (464, 480, 476, 470), (458, 456, 459, 440), (31, 29, 27, 28), (15, 9, 7, 8), (9, 4, 6, 7), (30, 31, 28, 25), (453, 457, 454, 455), (281, 255, 280, 271), (235, 226, 227), (235, 251, 237), (235, 249, 226), (235, 228, 229), (235, 230, 243), (235, 246, 251), (235, 243, 231), (235, 237, 228), (235, 231, 249), (235, 227, 246), (235, 229, 240), (235, 232, 230), (274, 279, 275, 276), (318, 319, 339, 337), (26, 30, 25, 23), (257, 281, 271, 270), (278, 280, 255, 254), (236, 241, 228, 237), (249, 231, 248, 250), (261, 273, 263, 262), (272, 263, 273, 269), (270, 260, 259, 257), (237, 251, 238, 236), (256, 258, 266, 264), (292, 343, 291, 299), (254, 275, 279, 278), (262, 254, 255), (262, 256, 265), (262, 276, 275), (262, 281, 257), (262, 272, 268), (262, 268, 258), (262, 275, 254), (262, 265, 276), (262, 255, 281), (262, 258, 256), (262, 257, 259), (262, 263, 272), (246, 227, 245, 252), (276, 265, 277, 274), (240, 229, 239, 233), (451, 461, 443, 452), (243, 230, 244, 242), (4, 9, 10, 11), (229, 228, 241, 239), (265, 256, 264, 277), (262, 259, 260, 261), (234, 253, 232, 235), (268, 272, 269, 267), (251, 246, 252, 238), (230, 232, 253, 244), (206, 209, 207, 208), (361, 399, 385, 384), (314, 321, 313, 284), (369, 373, 372, 417), (417, 412, 386, 369), (338, 340, 350, 288), (289, 341, 295, 290), (368, 413, 396, 366), (296, 310, 312, 297), (365, 414, 364, 397), (383, 360, 359, 382), (183, 197, 181, 184), (362, 371, 356, 355), (382, 359, 384, 385), (308, 306, 309, 311), (392, 400, 390, 391), (395, 404, 393, 394), (296, 295, 341, 287), (324, 294, 334, 342), (373, 356, 371, 372), (482, 483, 471, 481), (13, 14, 8, 7), (400, 395, 394, 390), (350, 290, 283, 282), (401, 392, 391, 358), (356, 373, 381, 357), (302, 283, 290, 295), (297, 302, 295, 296), (404, 407, 403, 393), (374, 380, 375, 376), (380, 396, 413, 375), (294, 298, 331, 334), (397, 374, 376, 365), (402, 403, 382, 385), (328, 346, 323, 317), (325, 326, 353), (284, 313, 312, 311), (388, 384, 359, 358), (339, 343, 340, 338), (309, 307, 303, 285), (371, 362, 365, 376), (394, 393, 357, 381), (408, 420, 404, 395), (314, 286, 336, 329), (413, 368, 412, 417), (302, 297, 316, 315), (422, 425, 416, 415), (342, 334, 293, 287), (301, 342, 287, 341), (363, 398, 379, 414), (393, 403, 402, 357), (367, 379, 398, 411), (337, 339, 338, 332), (344, 345, 353), (423, 422, 415, 427), (407, 404, 420, 421), (348, 349, 353), (351, 348, 353), (401, 360, 415, 416), (345, 325, 353), (352, 351, 353), (421, 420, 418, 424), (349, 344, 353), (400, 392, 409, 410), (326, 352, 353), (421, 427, 383, 407), (347, 354, 305, 327), (352, 326, 329, 336), (335, 354, 348, 351), (346, 328, 345, 344), (344, 349, 347, 346), (328, 330, 325, 345), (388, 389, 386, 387), (317, 323, 315, 316), (288, 306, 332, 338), (287, 293, 310, 296), (290, 350, 340, 289), (333, 332, 306, 308), (298, 318, 337, 331), (387, 361, 384, 388), (308, 310, 293, 333), (398, 363, 399, 361), (300, 324, 342, 301), (226, 249, 250, 247), (357, 402, 355, 356), (403, 407, 383, 382), (193, 188, 191, 192), (369, 386, 389, 370), (370, 381, 373, 369), (360, 401, 358, 359), (323, 327, 322, 315), (306, 288, 307, 309), (399, 355, 402, 385), (235, 240, 233, 234), (366, 377, 367, 368), (387, 386, 412, 411), (321, 317, 316, 313), (286, 314, 284, 285), (319, 291, 343, 339), (288, 350, 282, 307), (305, 320, 303, 304), (411, 398, 361, 387), (379, 367, 377, 378), (301, 292, 299, 300), (304, 303, 307, 282), (322, 327, 305, 304), (405, 406, 426), (358, 391, 389, 388), (311, 309, 285, 284), (283, 322, 304, 282), (390, 394, 381, 370), (370, 389, 391, 390), (414, 365, 362, 363), (427, 415, 360, 383), (317, 321, 330, 328), (331, 337, 332, 333), (315, 322, 283, 302), (341, 289, 292, 301), (343, 292, 289, 340), (376, 375, 372, 371), (395, 400, 410, 408), (375, 413, 417, 372), (313, 316, 297, 312), (333, 293, 334, 331), (418, 419, 426), (327, 323, 346, 347), (422, 423, 426), (423, 424, 426), (425, 422, 426), (321, 314, 329, 330), (406, 425, 426), (392, 401, 416, 409), (424, 418, 426), (286, 320, 335, 336), (419, 405, 426), (354, 335, 320, 305), (351, 352, 336, 335), (419, 418, 420, 408), (330, 329, 326, 325), (349, 348, 354, 347), (425, 406, 409, 416), (427, 421, 424, 423), (405, 419, 408, 410), (410, 409, 406, 405), (210, 207, 209, 211), (442, 443, 461, 446), (457, 459, 456, 454), (436, 437, 450), (437, 453, 450), (436, 450, 438), (439, 457, 453), (454, 456, 458, 445), (436, 438, 441), (436, 441, 452), (442, 436, 452), (442, 452, 443), (437, 439, 453), (447, 449, 448), (448, 449, 455), (447, 444, 449), (445, 455, 454), (320, 286, 285, 303), (447, 460, 444), (447, 451, 460), (446, 451, 447), (446, 461, 451), (448, 455, 445), (434, 430, 428, 429), (21, 24, 20, 22), (462, 485, 486, 473), (378, 364, 414, 379), (474, 471, 483, 475), (480, 467, 479, 476), (223, 218, 217, 224), (218, 219, 216, 217), (450, 453, 455, 449), (225, 222, 220, 221), (449, 444, 438, 450), (267, 266, 258, 268), (224, 225, 221, 223), (462, 463, 475), (463, 464, 475), (462, 475, 483), (465, 480, 464), (440, 459, 457, 439), (462, 483, 482), (462, 482, 477), (485, 462, 477), (485, 477, 468), (463, 465, 464), (473, 474, 469), (469, 474, 470), (473, 471, 474), (472, 470, 476), (466, 467, 480, 465), (473, 481, 471), (473, 478, 481), (486, 478, 473), (486, 487, 478), (469, 470, 472), (435, 433, 431, 432), (439, 437, 448, 445), (463, 462, 473, 469), (3, 2, 0, 1), (227, 226, 247, 245), (214, 215, 212, 213), (485, 468, 487, 486), (208, 205, 204, 206), (465, 463, 469, 472), (445, 458, 440, 439), (444, 460, 441, 438), (478, 487, 468, 477), (472, 484, 466, 465), (452, 441, 460, 451)])
me_unsquad.polygons.foreach_set('use_smooth', [True] * 451)
me_unsquad.polygons.foreach_set('material_index', [1, 3, 2, 9, 1, 9, 1, 1, 9, 1, 12, 15, 12, 15, 15, 2, 4, 4, 6, 4, 5, 5, 4, 4, 6, 6, 4, 4, 4, 4, 4, 4, 4, 4, 4, 4, 4, 6, 6, 4, 4, 4, 4, 5, 4, 4, 5, 5, 4, 4, 6, 5, 5, 5, 5, 5, 4, 5, 6, 4, 4, 6, 4, 4, 6, 6, 5, 5, 5, 5, 4, 4, 4, 4, 6, 6, 5, 5, 5, 4, 4, 6, 4, 4, 5, 6, 4, 4, 4, 5, 5, 4, 6, 4, 4, 4, 4, 5, 5, 6, 4, 14, 6, 6, 5, 5, 6, 5, 5, 5, 6, 4, 5, 5, 4, 5, 4, 5, 5, 5, 5, 5, 5, 5, 6, 5, 6, 6, 5, 6, 4, 4, 5, 6, 5, 4, 6, 6, 4, 6, 5, 5, 6, 6, 4, 5, 5, 6, 6, 6, 6, 6, 9, 6, 5, 6, 6, 5, 6, 5, 6, 5, 6, 6, 6, 5, 5, 6, 5, 6, 6, 6, 5, 6, 6, 6, 6, 6, 15, 12, 2, 1, 1, 2, 12, 9, 9, 9, 9, 9, 9, 9, 9, 9, 9, 9, 9, 9, 9, 9, 2, 9, 9, 9, 9, 9, 9, 9, 9, 9, 9, 9, 9, 9, 9, 9, 9, 9, 9, 9, 9, 9, 9, 9, 9, 9, 9, 12, 9, 1, 9, 9, 9, 9, 9, 9, 9, 2, 9, 9, 9, 9, 9, 9, 9, 9, 9, 9, 6, 9, 9, 9, 9, 9, 9, 9, 9, 15, 1, 9, 9, 9, 9, 9, 9, 9, 9, 9, 9, 9, 9, 9, 9, 9, 9, 9, 9, 9, 9, 9, 9, 9, 9, 9, 9, 9, 9, 9, 9, 9, 9, 9, 9, 9, 9, 9, 9, 9, 9, 9, 9, 9, 9, 9, 9, 9, 9, 9, 9, 9, 9, 9, 9, 9, 9, 9, 9, 9, 9, 9, 9, 9, 9, 6, 9, 9, 9, 9, 9, 9, 9, 9, 9, 9, 9, 9, 9, 9, 9, 9, 9, 9, 9, 9, 9, 9, 9, 9, 9, 9, 9, 9, 9, 9, 9, 9, 9, 9, 9, 9, 9, 9, 9, 9, 9, 9, 9, 9, 9, 9, 9, 9, 9, 9, 9, 9, 9, 9, 9, 9, 9, 2, 12, 12, 10, 10, 10, 10, 11, 10, 10, 10, 10, 10, 11, 11, 11, 11, 9, 11, 11, 11, 11, 11, 2, 2, 15, 9, 15, 15, 8, 8, 12, 8, 12, 9, 8, 13, 13, 13, 13, 10, 13, 13, 13, 13, 13, 14, 14, 14, 14, 13, 14, 14, 14, 14, 14, 2, 12, 15, 0, 9, 7, 15, 2, 15, 12, 12, 15, 15, 12])
_uv = me_unsquad.uv_layers.new(name='UVMap')
_uv.uv.foreach_set('vector', [0.3335, 0.9995, 0.3335, 0.6665, 0.6665, 0.6665, 0.6665, 0.9995, 0.0, 0.0, 1.0, 0.0, 1.0, 1.0, 0.0, 1.0, 0.0, 0.0, 0.0, 0.0, 0.0, 0.0, 0.0, 0.0, 0.0, 0.0, 0.0, 0.0, 0.0, 0.0, 0.0, 0.0, 0.000488, 0.6665, 0.000488, 0.3335, 0.3335, 0.3335, 0.3335, 0.6665, 0.0, 0.0, 0.0, 0.0, 0.0, 0.0, 0.0, 0.0, 0.9995, 0.000488, 0.9995, 0.3335, 0.6665, 0.3335, 0.6665, 0.000488, 0.6665, 0.9995, 0.6665, 0.6665, 0.9995, 0.6665, 0.9995, 0.9995, 0.0, 0.0, 0.0, 0.0, 0.0, 0.0, 0.0, 0.0, 0.000488, 0.9995, 0.000488, 0.6665, 0.3335, 0.6665, 0.3335, 0.9995, 0.2023, 1.0, 0.1727, 1.0, 0.1727, 0.0, 0.2023, 0.0, 0.3732, 0.0, 0.4149, 0.0, 0.4149, 1.0, 0.3732, 1.0, 0.3047, 1.0, 0.2023, 1.0, 0.2023, 0.0, 0.3047, 0.0, 0.8684, 1.0, 0.5765, 1.0, 0.5765, 0.0, 0.8684, 0.0, 0.1558, 1.0, 0.1229, 1.0, 0.1229, 0.0, 0.1558, 0.0, 0.0, 0.0, 0.0, 0.0, 0.0, 0.0, 0.0, 0.0, 0.0, 0.0, 0.0, 0.0, 0.0, 0.0, 0.0, 0.0, 0.0, 0.0, 0.0, 0.0, 0.0, 0.0, 0.0, 0.0, 0.0, 0.0, 0.0, 0.0, 0.0, 0.0, 0.0, 0.0, 0.0, 0.0, 0.0, 0.0, 0.0, 0.0, 0.0, 0.0, 0.0, 0.0, 0.0, 0.0, 0.0, 0.0, 0.0, 0.0, 0.0, 0.0, 0.0, 0.0, 0.0, 0.0, 0.0, 0.0, 0.0, 0.0, 0.0, 0.0, 0.0, 0.0, 0.0, 0.0, 0.0, 0.0, 0.0, 0.0, 0.0, 0.0, 0.0, 0.0, 0.0, 0.0, 0.0, 0.0, 0.0, 0.0, 0.0, 0.0, 0.0, 0.0, 0.0, 0.0, 0.0, 0.0, 0.0, 0.0, 0.0, 0.0, 0.0, 0.0, 0.0, 0.0, 0.0, 0.0, 0.0, 0.0, 0.0, 0.0, 0.0, 0.0, 0.0, 0.0, 0.0, 0.0, 0.0, 0.0, 0.0, 0.0, 0.0, 0.0, 0.0, 0.0, 0.0, 0.0, 0.0, 0.0, 0.0, 0.0, 0.0, 0.0, 0.0, 0.0, 0.0, 0.0, 0.0, 0.0, 0.0, 0.0, 0.0, 0.0, 0.0, 0.0, 0.0, 0.0, 0.0, 0.0, 0.0, 0.0, 0.0, 0.0, 0.0, 0.0, 0.0, 0.0, 0.0, 0.0, 0.0, 0.0, 0.0, 0.0, 0.0, 0.0, 0.0, 0.0, 0.0, 0.0, 0.0, 0.0, 0.0, 0.0, 0.0, 0.0, 0.0, 0.0, 0.0, 0.0, 0.0, 0.0, 0.0, 0.0, 0.0, 0.0, 0.0, 0.0, 0.0, 0.0, 0.0, 0.0, 0.0, 0.0, 0.0, 0.0, 0.0, 0.0, 0.0, 0.0, 0.0, 0.0, 0.0, 0.0, 0.0, 0.0, 0.0, 0.0, 0.0, 0.0, 0.0, 0.0, 0.0, 0.0, 0.0, 0.0, 0.0, 0.0, 0.0, 0.0, 0.0, 0.0, 0.0, 0.0, 0.0, 0.0, 0.0, 0.0, 0.0, 0.0, 0.0, 0.0, 0.0, 0.0, 0.0, 0.0, 0.0, 0.0, 0.0, 0.0, 0.0, 0.0, 0.0, 0.0, 0.0, 0.0, 0.0, 0.0, 0.0, 0.0, 0.0, 0.0, 0.0, 0.0, 0.0, 0.0, 0.0, 0.0, 0.0, 0.0, 0.0, 0.0, 0.0, 0.0, 0.0, 0.0, 0.0, 0.0, 0.0, 0.0, 0.0, 0.0, 0.0, 0.0, 0.0, 0.0, 0.0, 0.0, 0.0, 0.0, 0.0, 0.0, 0.0, 0.0, 0.0, 0.0, 0.0, 0.0, 0.0, 0.0, 0.0, 0.0, 0.0, 0.0, 0.0, 0.0, 0.0, 0.0, 0.0, 0.0, 0.0, 0.0, 0.0, 0.0, 0.0, 0.0, 0.0, 0.0, 0.0, 0.0, 0.0, 0.0, 0.0, 0.0, 0.0, 0.0, 0.0, 0.0, 0.0, 0.0, 0.0, 0.0, 0.0, 0.0, 0.0, 0.0, 0.0, 0.0, 0.0, 0.0, 0.0, 0.0, 0.0, 0.0, 0.0, 0.0, 0.0, 0.0, 0.0, 0.0, 0.0, 0.0, 0.0, 0.0, 0.0, 0.0, 0.0, 0.0, 0.0, 0.0, 0.0, 0.0, 0.0, 0.0, 0.0, 0.0, 0.0, 0.0, 0.0, 0.0, 0.0, 0.0, 0.0, 0.0, 0.0, 0.0, 0.0, 0.0, 0.0, 0.0, 0.0, 0.0, 0.0, 0.0, 0.0, 0.0, 0.0, 0.0, 0.0, 0.0, 0.0, 0.0, 0.0, 0.0, 0.0, 0.0, 0.0, 0.0, 0.0, 0.0, 0.0, 0.0, 0.0, 0.0, 0.0, 0.0, 0.0, 0.0, 0.0, 0.0, 0.0, 0.0, 0.0, 0.0, 0.0, 0.0, 0.0, 0.0, 0.0, 0.0, 0.0, 0.0, 0.0, 0.0, 0.0, 0.0, 0.0, 0.0, 0.0, 0.0, 0.0, 0.0, 0.0, 0.0, 0.0, 0.0, 0.0, 0.0, 0.0, 0.0, 0.0, 0.0, 0.0, 0.0, 0.0, 0.0, 0.0, 0.0, 0.0, 0.0, 0.0, 0.0, 0.0, 0.0, 0.0, 0.0, 0.0, 0.0, 0.0, 0.0, 0.0, 0.0, 0.0, 0.0, 0.0, 0.0, 0.0, 0.0, 0.0, 0.0, 0.0, 0.0, 0.0, 0.0, 0.0, 0.0, 0.0, 0.0, 0.0, 0.0, 0.0, 0.0, 0.0, 0.0, 0.0, 0.0, 0.0, 0.0, 0.0, 0.0, 0.0, 0.0, 0.0, 0.0, 0.0, 0.0, 0.0, 0.0, 0.0, 0.0, 0.0, 0.0, 0.0, 0.0, 0.0, 0.0, 0.0, 0.0, 0.0, 0.0, 0.0, 0.0, 0.0, 0.0, 0.0, 0.0, 0.0, 0.0, 0.0, 0.0, 0.0, 0.0, 0.0, 0.0, 0.0, 0.0, 0.0, 0.0, 0.0, 0.0, 0.0, 0.0, 0.0, 0.0, 0.0, 0.0, 0.0, 0.0, 0.0, 0.0, 0.0, 0.0, 0.0, 0.0, 0.0, 0.0, 0.0, 0.0, 0.0, 0.0, 0.0, 0.0, 0.0, 0.0, 0.0, 0.0, 0.0, 0.0, 0.0, 0.0, 0.0, 0.0, 0.0, 0.0, 0.0, 0.0, 0.0, 0.0, 0.0, 0.0, 0.0, 0.0, 0.0, 0.0, 0.0, 0.0, 0.0, 0.0, 0.0, 0.0, 0.0, 0.0, 0.0, 0.0, 0.0, 0.0, 0.0, 0.0, 0.0, 0.0, 0.0, 0.0, 0.0, 0.0, 0.0, 0.0, 0.0, 0.0, 0.0, 0.0, 0.0, 0.0, 0.0, 0.0, 0.0, 0.0, 0.0, 0.0, 0.0, 0.0, 0.0, 0.0, 0.0, 0.0, 0.0, 0.0, 0.0, 0.0, 0.0, 0.0, 0.0, 0.0, 0.0, 0.0, 0.0, 0.0, 0.0, 0.0, 0.0, 0.0, 0.0, 0.0, 0.0, 0.0, 0.0, 0.0, 0.0, 0.0, 0.0, 0.0, 0.0, 0.0, 0.0, 0.0, 0.0, 0.0, 0.0, 0.0, 0.0, 0.0, 0.0, 0.0, 0.69, 0.9982, 0.9818, 1.0, 0.9792, 0.8806, 0.608, 0.7944, 0.0, 0.0, 0.0, 0.0, 0.0, 0.0, 0.0, 0.0, 0.0, 0.0, 0.0, 0.0, 0.0, 0.0, 0.0, 0.0, 0.0, 0.0, 0.0, 0.0, 0.0, 0.0, 0.0, 0.0, 0.0, 0.0, 0.0, 0.0, 0.0, 0.0, 0.0, 0.0, 0.0, 0.0, 0.0, 0.0, 0.0, 0.0, 0.0, 0.0, 0.0, 0.0, 0.0, 0.0, 0.0, 0.0, 0.0, 0.0, 0.0, 0.0, 0.0, 0.0, 0.0, 0.0, 0.0, 0.0, 0.0, 0.0, 0.0, 0.0, 0.0, 0.0, 0.0, 0.0, 0.0, 0.0, 0.0, 0.0, 0.0, 0.0, 0.0, 0.0, 0.0, 0.0, 0.0, 0.0, 0.0, 0.0, 0.0, 0.0, 0.0, 0.0, 0.0, 0.0, 0.0, 0.0, 0.0, 0.0, 0.0, 0.0, 0.0, 0.0, 0.0, 0.0, 0.0, 0.0, 0.0, 0.0, 0.0, 0.0, 0.0, 0.0, 0.0, 0.0, 0.0, 0.0, 0.0, 0.0, 0.0, 0.0, 0.0, 0.0, 0.0, 0.0, 0.0, 0.0, 0.0, 0.0, 0.0, 0.0, 0.0, 0.0, 0.0, 0.0, 0.0, 0.0, 0.0, 0.0, 0.0, 0.0, 0.0, 0.0, 0.0, 0.0, 0.0, 0.0, 0.0, 0.0, 0.0, 0.0, 0.0, 0.0, 0.0, 0.0, 0.0, 0.0, 0.0, 0.0, 0.0, 0.0, 0.0, 0.0, 0.0, 0.0, 0.0, 0.0, 0.0, 0.0, 0.0, 0.0, 0.0, 0.0, 0.0, 0.0, 0.0, 0.0, 0.0, 0.0, 0.0, 0.0, 0.0, 0.0, 0.0, 0.0, 0.0, 0.0, 0.0, 0.0, 0.0, 0.0, 0.0, 0.0, 0.0, 0.0, 0.0, 0.0, 0.0, 0.0, 0.0, 0.0, 0.0, 0.0, 0.0, 0.0, 0.0, 0.0, 0.0, 0.0, 0.0, 0.0, 0.0, 0.0, 0.0, 0.0, 0.0, 0.0, 0.0, 0.0, 0.0, 0.0, 0.0, 0.0, 0.0, 0.0, 0.0, 0.0, 0.0, 0.0, 0.0, 0.0, 0.0, 0.0, 0.0, 0.0, 0.0, 0.0, 0.0, 0.0, 0.0, 0.0, 0.0, 0.0, 0.0, 0.0, 0.0, 0.0, 0.0, 0.0, 0.0, 0.0, 0.0, 0.0, 0.0, 0.0, 0.0, 0.0, 0.0, 0.0, 0.0, 0.0, 0.0, 0.0, 0.0, 0.0, 0.0, 0.0, 0.0, 0.0, 0.0, 0.0, 0.0, 0.0, 0.0, 0.0, 0.0, 0.0, 0.0, 0.0, 0.0, 0.0, 0.0, 0.0, 0.0, 0.0, 0.0, 0.0, 0.0, 0.0, 0.0, 0.0, 0.0, 0.0, 0.0, 0.0, 0.0, 0.0, 0.0, 0.0, 0.0, 0.0, 0.0, 0.0, 0.0, 0.0, 0.0, 0.0, 0.0, 0.0, 0.0, 0.0, 0.0, 0.0, 0.0, 0.0, 0.0, 0.0, 0.0, 0.0, 0.0, 0.0, 0.0, 0.0, 0.0, 0.0, 0.0, 0.0, 0.0, 0.0, 0.0, 0.0, 0.0, 0.0, 0.0, 0.0, 0.0, 0.0, 0.0, 0.0, 0.0, 0.0, 0.0, 0.0, 0.0, 0.0, 0.0, 0.0, 0.0, 0.0, 0.0, 0.0, 0.0, 0.0, 0.0, 0.0, 0.0, 0.0, 0.0, 0.0, 0.0, 0.0, 0.0, 0.0, 0.0, 0.0, 0.0, 0.0, 0.0, 0.0, 0.0, 0.0, 0.0, 0.0, 0.0, 0.0, 0.0, 0.0, 0.0, 0.0, 0.0, 0.0, 0.0, 0.0, 0.0, 0.0, 0.0, 0.0, 0.0, 0.0, 0.0, 0.0, 0.0, 0.0, 0.0, 0.0, 0.0, 0.0, 0.0, 0.0, 0.0, 0.0, 0.0, 0.0, 0.0, 0.0, 0.0, 0.0, 0.0, 0.0, 0.0, 0.0, 0.0, 0.0, 0.0, 0.0, 0.0, 0.0, 0.0, 0.0, 0.0, 0.0, 0.0, 0.0, 0.0, 0.0, 0.0, 0.0, 0.0, 0.0, 0.0, 0.0, 0.0, 0.0, 0.0, 0.0, 0.0, 0.0, 0.0, 0.0, 0.0, 0.0, 0.0, 0.0, 0.0, 0.0, 0.0, 0.0, 0.0, 0.0, 0.0, 0.0, 0.0, 0.0, 0.0, 0.0, 0.0, 0.0, 0.0, 0.0, 0.0, 0.0, 0.0, 0.0, 0.0, 0.0, 0.0, 0.0, 0.0, 0.0, 0.0, 0.0, 0.0, 0.0, 0.0, 0.0, 0.0, 0.0, 0.0, 0.0, 0.0, 0.0, 0.0, 0.0, 0.0, 0.0, 0.0, 0.0, 0.0, 0.0, 0.0, 0.0, 0.0, 0.0, 0.0, 0.0, 0.0, 0.0, 0.0, 0.0, 0.0, 0.0, 0.0, 0.0, 0.0, 0.0, 0.0, 0.0, 0.0, 0.0, 0.0, 0.0, 0.0, 0.0, 0.0, 0.0, 0.0, 0.0, 0.0, 0.0, 0.0, 0.0, 0.0, 0.0, 0.0, 0.0, 0.0, 0.0, 0.0, 0.0, 0.0, 0.0, 0.0, 0.0, 0.0, 0.0, 0.0, 0.0, 0.0, 0.0, 0.0, 0.0, 0.0, 0.0, 0.0, 0.0, 0.0, 0.0, 0.0, 0.0, 0.0, 0.0, 0.0, 0.0, 0.0, 0.0, 0.0, 0.0, 0.0, 0.0, 0.0, 0.0, 0.0, 0.0, 0.0, 0.0, 0.0, 0.0, 0.0, 0.0, 0.5765, 1.0, 0.4586, 1.0, 0.4586, 0.0, 0.5765, 0.0, 0.3732, 0.0, 0.4149, 0.0, 0.4149, 1.0, 0.3732, 1.0, 0.0, 0.0, 0.0, 0.0, 0.0, 0.0, 0.0, 0.0, 0.6665, 0.000488, 0.6665, 0.3335, 0.3335, 0.3335, 0.3335, 0.000488, 0.6665, 0.3335, 0.6665, 0.6665, 0.3335, 0.6665, 0.3335, 0.3335, 0.0, 0.0, 0.0, 0.0, 0.0, 0.0, 0.0, 0.0, 0.5765, 1.0, 0.4586, 1.0, 0.4586, 0.0, 0.5765, 0.0, 0.0, 0.0, 0.0, 0.0, 0.0, 0.0, 0.0, 0.0, 0.0, 0.0, 0.0, 0.0, 0.0, 0.0, 0.0, 0.0, 0.0, 0.0, 0.0, 0.0, 0.0, 0.0, 0.0, 0.0, 0.0, 0.0, 0.0, 0.0, 0.0, 0.0, 0.0, 0.0, 0.0, 0.0, 0.0, 0.0, 0.0, 0.0, 0.0, 0.0, 0.0, 0.0, 0.0, 0.0, 0.0, 0.0, 0.0, 0.0, 0.0, 0.0, 0.0, 0.0, 0.0, 0.0, 0.0, 0.0, 0.0, 0.0, 0.0, 0.0, 0.0, 0.0, 0.0, 0.0, 0.0, 0.0, 0.0, 0.0, 0.0, 0.0, 0.0, 0.0, 0.0, 0.0, 0.0, 0.0, 0.0, 0.0, 0.0, 0.0, 0.0, 0.0, 0.0, 0.0, 0.0, 0.0, 0.0, 0.0, 0.0, 0.0, 0.0, 0.0, 0.0, 0.0, 0.0, 0.0, 0.0, 0.0, 0.0, 0.0, 0.0, 0.0, 0.0, 0.0, 0.0, 0.0, 0.0, 0.0, 0.0, 0.0, 0.0, 0.0, 0.0, 0.0, 0.0, 0.0, 0.0, 0.0, 0.0, 0.0, 0.0, 0.0, 0.0, 0.0, 0.0, 0.0, 0.0, 0.0, 0.0, 0.0, 0.0, 0.0, 0.0, 0.0, 0.0, 0.0, 0.0, 0.0, 0.0, 0.0, 0.0, 0.0, 0.0, 0.0, 0.0, 0.0, 0.0, 0.0, 0.0, 0.0, 0.0, 0.0, 0.0, 0.0, 0.0, 0.0, 0.0, 0.0, 0.0, 0.0, 0.0, 0.0, 0.0, 0.0, 0.0, 0.0, 0.0, 0.0, 0.0, 0.0, 0.0, 0.0, 0.0, 0.0, 0.0, 0.0, 0.0, 0.0, 0.0, 0.0, 0.0, 0.0, 0.0, 0.0, 0.0, 0.0, 0.0, 0.0, 0.0, 0.0, 0.0, 0.0, 0.0, 0.0, 0.0, 0.0, 0.0, 0.0, 0.0, 0.0, 0.0, 0.0, 0.0, 0.0, 0.0, 0.0, 0.0, 0.0, 0.0, 0.0, 0.0, 0.0, 0.0, 0.0, 0.0, 0.0, 0.0, 0.0, 0.0, 0.0, 0.0, 0.0, 0.0, 0.0, 0.0, 0.0, 0.0, 0.0, 0.0, 0.0, 0.0, 0.0, 0.0, 0.0, 0.0, 0.0, 0.0, 0.0, 0.0, 0.0, 0.0, 0.0, 0.0, 0.0, 0.0, 0.0, 0.0, 0.0, 0.0, 0.0, 0.0, 0.0, 0.0, 0.0, 0.0, 0.0, 0.0, 0.0, 0.0, 0.0, 0.0, 0.0, 0.0, 0.0, 0.0, 0.0, 0.0, 0.0, 0.0, 0.0, 0.0, 0.0, 0.0, 0.0, 0.0, 0.0, 0.0, 0.0, 0.0, 0.0, 0.0, 0.0, 0.0, 0.0, 0.0, 0.0, 0.0, 0.0, 0.1558, 0.0, 0.1691, 0.0, 0.1691, 1.0, 0.1558, 1.0, 0.0, 0.0, 0.0, 0.0, 0.0, 0.0, 0.0, 0.0, 0.6665, 0.6665, 0.6665, 0.3335, 0.9995, 0.3335, 0.9995, 0.6665, 0.0, 0.0, 0.0, 0.0, 0.0, 0.0, 0.0, 0.0, 0.0, 0.0, 0.0, 0.0, 0.0, 0.0, 0.0, 0.0, 0.0, 0.0, 0.0, 0.0, 0.0, 0.0, 0.0, 0.0, 0.0, 0.0, 0.0, 0.0, 0.0, 0.0, 0.0, 0.0, 0.0, 0.0, 0.0, 0.0, 0.0, 0.0, 0.0, 0.0, 0.0, 0.0, 0.0, 0.0, 0.0, 0.0, 0.0, 0.0, 0.0, 0.0, 0.0, 0.0, 0.0, 0.0, 0.0, 0.0, 0.0, 0.0, 0.0, 0.0, 0.0, 0.0, 0.0, 0.0, 0.0, 0.0, 0.0, 0.0, 0.0, 0.0, 0.0, 0.0, 0.0, 0.0, 0.0, 0.0, 0.0, 0.0, 0.0, 0.0, 0.0, 0.0, 0.0, 0.0, 0.0, 0.0, 0.0, 0.0, 0.0, 0.0, 0.0, 0.0, 0.0, 0.0, 0.0, 0.0, 0.0, 0.0, 0.0, 0.0, 0.0, 0.0, 0.0, 0.0, 0.0, 0.0, 0.0, 0.0, 0.0, 0.0, 0.0, 0.0, 0.0, 0.0, 0.0, 0.0, 0.0, 0.0, 0.0, 0.0, 0.0, 0.0, 0.0, 0.0, 0.0, 0.0, 0.0, 0.0, 0.0, 0.0, 0.0, 0.0, 0.0, 0.0, 0.0, 0.0, 0.0, 0.0, 0.0, 0.0, 0.0, 0.0, 0.0, 0.0, 0.0, 0.0, 0.0, 0.0, 0.0, 0.0, 0.0, 0.0, 0.0, 0.0, 0.0, 0.0, 0.0, 0.0, 0.0, 0.0, 0.0, 0.0, 0.0, 0.0, 0.0, 0.0, 0.0, 0.0, 0.0, 0.0, 0.0, 0.0, 0.0, 0.0, 0.0, 0.0, 0.0, 0.0, 0.0, 0.0, 0.0, 0.0, 0.0, 0.0, 0.0, 0.0, 0.0, 0.0, 0.0, 0.0, 0.0, 0.0, 0.0, 0.0, 0.0, 0.0, 0.0, 0.0, 0.0, 0.0, 0.0, 0.0, 0.0, 0.0, 0.0, 0.0, 0.0, 0.0, 0.0, 0.0, 0.0, 0.0, 0.0, 0.0, 0.0, 0.0, 0.1229, 1.0, 0.0, 1.0, 0.0, 0.0, 0.1229, 0.0, 0.000488, 0.3335, 0.000488, 0.000488, 0.3335, 0.000488, 0.3335, 0.3335, 0.0, 0.0, 0.0, 0.0, 0.0, 0.0, 0.0, 0.0, 0.0, 0.0, 0.0, 0.0, 0.0, 0.0, 0.0, 0.0, 0.0, 0.0, 0.0, 0.0, 0.0, 0.0, 0.0, 0.0, 0.0, 0.0, 0.0, 0.0, 0.0, 0.0, 0.0, 0.0, 0.0, 0.0, 0.0, 0.0, 0.0, 0.0, 0.0, 0.0, 0.0, 0.0, 0.0, 0.0, 0.0, 0.0, 0.0, 0.0, 0.0, 0.0, 0.0, 0.0, 0.0, 0.0, 0.0, 0.0, 0.0, 0.0, 0.0, 0.0, 0.0, 0.0, 0.0, 0.0, 0.0, 0.0, 0.0, 0.0, 0.0, 0.0, 0.0, 0.0, 0.0, 0.0, 0.0, 0.0, 0.0, 0.0, 0.0, 0.0, 0.0, 0.0, 0.0, 0.0, 0.0, 0.0, 0.0, 0.0, 0.0, 0.0, 0.0, 0.0, 0.0, 0.0, 0.0, 0.0, 0.0, 0.0, 0.0, 0.0, 0.0, 0.0, 0.0, 0.0, 0.0, 0.0, 0.0, 0.0, 0.0, 0.0, 0.0, 0.0, 0.0, 0.0, 0.0, 0.0, 0.0, 0.0, 0.0, 0.0, 0.0, 0.0, 0.0, 0.0, 0.0, 0.0, 0.0, 0.0, 0.0, 0.0, 0.0, 0.0, 0.0, 0.0, 0.0, 0.0, 0.0, 0.0, 0.0, 0.0, 0.0, 0.0, 0.0, 0.0, 0.0, 0.0, 0.0, 0.0, 0.0, 0.0, 0.0, 0.0, 0.0, 0.0, 0.0, 0.0, 0.0, 0.0, 0.0, 0.0, 0.0, 0.0, 0.0, 0.0, 0.0, 0.0, 0.0, 0.0, 0.0, 0.0, 0.0, 0.0, 0.0, 0.0, 0.0, 0.0, 0.0, 0.0, 0.0, 0.0, 0.0, 0.0, 0.0, 0.0, 0.0, 0.0, 0.0, 0.0, 0.0, 0.0, 0.0, 0.0, 0.0, 0.0, 0.0, 0.0, 0.0, 0.0, 0.0, 0.0, 0.0, 0.0, 0.0, 0.0, 0.0, 0.0, 0.0, 0.0, 0.0, 0.0, 0.0, 0.0, 0.0, 0.0, 0.0, 0.0, 0.0, 0.0, 0.0, 0.0, 0.0, 0.0, 0.0, 0.0, 0.0, 0.0, 0.0, 0.0, 0.0, 0.0, 0.0, 0.0, 0.0, 0.0, 0.0, 0.0, 0.0, 0.0, 0.0, 0.0, 0.0, 0.0, 0.0, 0.0, 0.0, 0.0, 0.0, 0.0, 0.0, 0.0, 0.0, 0.0, 0.0, 0.0, 0.0, 0.0, 0.0, 0.0, 0.0, 0.0, 0.0, 0.0, 0.0, 0.0, 0.0, 0.0, 0.0, 0.0, 0.0, 0.0, 0.0, 0.0, 0.0, 0.0, 0.0, 0.0, 0.0, 0.0, 0.0, 0.0, 0.0, 0.0, 0.0, 0.0, 0.0, 0.0, 0.0, 0.0, 0.0, 0.0, 0.0, 0.0, 0.0, 0.0, 0.0, 0.0, 0.0, 0.0, 0.0, 0.0, 0.0, 0.0, 0.0, 0.0, 0.0, 0.0, 0.0, 0.0, 0.0, 0.0, 0.0, 0.0, 0.0, 0.0, 0.0, 0.0, 0.0, 0.0, 0.0, 0.0, 0.0, 0.0, 0.0, 0.0, 0.0, 0.0, 0.0, 0.0, 0.0, 0.0, 0.0, 0.0, 0.0, 0.0, 0.0, 0.0, 0.0, 0.0, 0.0, 0.0, 0.0, 0.0, 0.0, 0.0, 0.0, 0.0, 0.0, 0.0, 0.0, 0.0, 0.0, 0.0, 0.0, 0.0, 0.0, 0.0, 0.0, 0.0, 0.0, 0.0, 0.0, 0.0, 0.0, 0.0, 0.0, 0.0, 0.0, 0.0, 0.0, 0.0, 0.0, 0.0, 0.0, 0.0, 0.0, 0.0, 0.0, 0.0, 0.0, 0.0, 0.0, 0.0, 0.0, 0.0, 0.0, 0.0, 0.0, 0.0, 0.0, 0.0, 0.0, 0.0, 0.0, 0.0, 0.0, 0.0, 0.0, 0.0, 0.0, 0.0, 0.0, 0.0, 0.0, 0.0, 0.0, 0.0, 0.0, 0.0, 0.0, 0.0, 0.0, 0.0, 0.0, 0.0, 0.0, 0.0, 0.0, 0.0, 0.0, 0.0, 0.0, 0.0, 0.0, 0.0, 0.0, 0.0, 0.0, 0.0, 0.0, 0.0, 0.0, 0.0, 0.0, 0.0, 0.0, 0.0, 0.0, 0.0, 0.0, 0.0, 0.0, 0.0, 0.0, 0.0, 0.0, 0.0, 0.0, 0.0, 0.0, 0.0, 0.0, 0.0, 0.0, 0.0, 0.0, 0.0, 0.0, 0.0, 0.0, 0.0, 0.0, 0.0, 0.0, 0.0, 0.0, 0.0, 0.0, 0.0, 0.0, 0.0, 0.0, 0.0, 0.0, 0.0, 0.0, 0.0, 0.0, 0.0, 0.0, 0.0, 0.0, 0.0, 0.0, 0.0, 0.0, 0.0, 0.0, 0.0, 0.0, 0.0, 0.0, 0.0, 0.0, 0.0, 0.0, 0.0, 0.0, 0.0, 0.0, 0.0, 0.0, 0.0, 0.0, 0.0, 0.0, 0.0, 0.0, 0.0, 0.0, 0.0, 0.0, 0.0, 0.0, 0.0, 0.0, 0.0, 0.0, 0.0, 0.0, 0.0, 0.0, 0.0, 0.0, 0.0, 0.0, 0.0, 0.0, 0.0, 0.0, 0.0, 0.0, 0.0, 0.0, 0.0, 0.0, 0.0, 0.0, 0.0, 0.0, 0.0, 0.0, 0.0, 0.0, 0.0, 0.0, 0.0, 0.0, 0.0, 0.0, 0.0, 0.0, 0.0, 0.0, 0.0, 0.0, 0.0, 0.0, 0.0, 0.0, 0.0, 0.0, 0.0, 0.0, 0.0, 0.0, 0.0, 0.0, 0.0, 0.0, 0.0, 0.0, 0.0, 0.0, 0.0, 0.0, 0.0, 0.0, 0.0, 0.0, 0.0, 0.0, 0.0, 0.0, 0.0, 0.0, 0.0, 0.0, 0.0, 0.0, 0.0, 0.0, 0.0, 0.0, 0.0, 0.0, 0.0, 0.0, 0.0, 0.0, 0.0, 0.0, 0.0, 0.0, 0.0, 0.0, 0.0, 0.0, 0.0, 0.0, 0.0, 0.0, 0.0, 0.0, 0.0, 0.0, 0.0, 0.0, 0.0, 0.0, 0.0, 0.0, 0.0, 0.0, 0.0, 0.0, 0.0, 0.0, 0.0, 0.0, 0.0, 0.0, 0.0, 0.0, 0.0, 0.0, 0.0, 0.0, 0.0, 0.0, 0.0, 0.0, 0.0, 0.0, 0.0, 0.0, 0.0, 0.0, 0.0, 0.0, 0.0, 0.0, 0.0, 0.0, 0.0, 0.0, 0.0, 0.0, 0.0, 0.0, 0.0, 0.0, 0.0, 0.0, 0.0, 0.0, 0.0, 0.0, 0.0, 0.0, 0.0, 0.0, 0.0, 0.0, 0.0, 0.0, 0.0, 0.0, 0.0, 0.0, 0.0, 0.0, 0.0, 0.0, 0.0, 0.0, 0.0, 0.0, 0.0, 0.0, 0.0, 0.0, 0.0, 0.0, 0.0, 0.0, 0.0, 0.0, 0.0, 0.0, 0.0, 0.0, 0.0, 0.0, 0.0, 0.0, 0.0, 0.0, 0.0, 0.0, 0.0, 0.0, 0.0, 0.0, 0.0, 0.0, 0.0, 0.0, 0.0, 0.0, 0.0, 0.0, 0.0, 0.0, 0.0, 0.0, 0.0, 0.0, 0.0, 0.0, 0.0, 0.0, 0.0, 0.0, 0.0, 0.0, 0.0, 0.0, 0.0, 0.0, 0.0, 0.0, 0.0, 0.0, 0.0, 0.0, 0.0, 0.0, 0.0, 0.0, 0.0, 0.0, 0.0, 0.0, 0.0, 0.0, 0.0, 0.0, 0.0, 0.0, 0.0, 0.0, 0.0, 0.0, 0.0, 0.0, 0.0, 0.0, 0.0, 0.0, 0.0, 0.0, 0.0, 0.0, 0.0, 0.0, 0.0, 0.0, 0.0, 0.0, 0.0, 0.0, 0.0, 0.0, 0.0, 0.0, 0.0, 0.0, 0.0, 0.0, 0.0, 0.0, 0.0, 0.0, 0.0, 0.0, 0.0, 0.0, 0.0, 0.0, 0.0, 0.0, 0.0, 0.0, 0.0, 0.0, 0.0, 0.0, 0.0, 0.0, 0.0, 0.0, 0.0, 0.0, 0.0, 0.0, 0.0, 0.0, 0.0, 0.0, 0.0, 0.0, 0.0, 0.0, 0.0, 0.0, 0.0, 0.0, 0.0, 0.0, 0.0, 0.0, 0.0, 0.0, 0.0, 0.0, 0.0, 0.0, 0.0, 0.0, 0.0, 0.0, 0.0, 0.0, 0.0, 0.0, 0.0, 0.0, 0.0, 0.0, 0.0, 0.0, 0.0, 0.0, 0.0, 0.0, 0.0, 0.0, 0.0, 0.0, 0.0, 0.0, 0.0, 0.0, 0.0, 0.0, 0.0, 0.0, 0.0, 0.0, 0.0, 0.0, 0.0, 0.0, 0.0, 0.0, 0.0, 0.0, 0.0, 0.0, 0.0, 0.0, 0.0, 0.0, 0.0, 0.0, 0.0, 0.0, 0.0, 0.0, 0.0, 0.0, 0.0, 0.0, 0.0, 0.0, 0.0, 0.0, 0.0, 0.0, 0.0, 0.0, 0.0, 0.0, 0.0, 0.0, 0.0, 0.0, 0.0, 0.0, 0.0, 0.0, 0.0, 0.0, 0.0, 0.0, 0.0, 0.0, 0.0, 0.0, 0.0, 0.0, 0.0, 0.0, 0.0, 0.0, 0.0, 0.0, 0.0, 0.0, 0.0, 0.0, 0.0, 0.0, 0.0, 0.0, 0.0, 0.0, 0.0, 0.0, 0.0, 0.0, 0.0, 0.0, 0.0, 0.0, 0.0, 0.0, 0.0, 0.0, 0.0, 0.0, 0.0, 0.1727, 1.0, 0.1691, 1.0, 0.1691, 0.0, 0.1727, 0.0, 0.4586, 1.0, 0.4149, 1.0, 0.4149, 0.0, 0.4586, 0.0, 0.7991, 0.5037, 0.587, 0.7823, 0.002319, 0.0, 0.587, 0.7823, 0.0, 0.8352, 0.002319, 0.0, 0.7991, 0.5037, 0.002319, 0.0, 0.882, 0.000366, 0.608, 0.7944, 0.69, 0.9982, 0.0, 0.8352, 0.69, 0.9982, 0.9818, 1.0, 0.9792, 0.8806, 0.608, 0.7944, 0.7991, 0.5037, 0.882, 0.000366, 0.882, 0.3522, 0.7991, 0.5037, 0.882, 0.3522, 1.0, 0.4313, 0.9874, 0.4784, 0.7991, 0.5037, 1.0, 0.4313, 0.9874, 0.4784, 1.0, 0.4313, 1.0, 0.4696, 0.587, 0.7823, 0.608, 0.7944, 0.0, 0.8352, 0.7991, 0.5037, 0.002319, 0.0, 0.587, 0.7823, 0.587, 0.7823, 0.002319, 0.0, 0.0, 0.8352, 0.7991, 0.5037, 0.882, 0.000366, 0.002319, 0.0, 0.608, 0.7944, 0.0, 0.8352, 0.69, 0.9982, 0.0, 0.0, 0.0, 0.0, 0.0, 0.0, 0.0, 0.0, 0.7991, 0.5037, 0.882, 0.3522, 0.882, 0.000366, 0.7991, 0.5037, 1.0, 0.4313, 0.882, 0.3522, 0.9874, 0.4784, 1.0, 0.4313, 0.7991, 0.5037, 0.9874, 0.4784, 1.0, 0.4696, 1.0, 0.4313, 0.587, 0.7823, 0.0, 0.8352, 0.608, 0.7944, 0.0, 0.0, 0.0, 0.0, 0.0, 0.0, 0.0, 0.0, 0.0, 0.0, 0.0, 0.0, 0.0, 0.0, 0.0, 0.0, 0.2023, 1.0, 0.1727, 1.0, 0.1727, 0.0, 0.2023, 0.0, 0.0, 0.0, 0.0, 0.0, 0.0, 0.0, 0.0, 0.0, 0.8684, 0.0, 1.0, 0.0, 1.0, 1.0, 0.8684, 1.0, 0.4586, 1.0, 0.4149, 1.0, 0.4149, 0.0, 0.4586, 0.0, 0.5795, 1.0, 0.4066, 1.0, 0.4066, 0.0, 0.5795, 0.0, 0.4066, 1.0, 0.0, 1.0, 0.0, 0.0, 0.4066, 0.0, 0.8684, 1.0, 0.5765, 1.0, 0.5765, 0.0, 0.8684, 0.0, 0.6182, 0.0, 1.0, 0.0, 1.0, 1.0, 0.6182, 1.0, 0.8684, 0.0, 1.0, 0.0, 1.0, 1.0, 0.8684, 1.0, 0.0, 0.0, 0.0, 0.0, 0.0, 0.0, 0.0, 0.0, 0.5795, 0.0, 0.6182, 0.0, 0.6182, 1.0, 0.5795, 1.0, 0.7991, 0.5037, 0.587, 0.7823, 0.002319, 0.0, 0.587, 0.7823, 0.0, 0.8352, 0.002319, 0.0, 0.7991, 0.5037, 0.002319, 0.0, 0.882, 0.000366, 0.608, 0.7944, 0.69, 0.9982, 0.0, 0.8352, 0.9792, 0.8806, 0.9818, 1.0, 0.69, 0.9982, 0.608, 0.7944, 0.7991, 0.5037, 0.882, 0.000366, 0.882, 0.3522, 0.7991, 0.5037, 0.882, 0.3522, 1.0, 0.4313, 0.9874, 0.4784, 0.7991, 0.5037, 1.0, 0.4313, 0.9874, 0.4784, 1.0, 0.4313, 1.0, 0.4696, 0.587, 0.7823, 0.608, 0.7944, 0.0, 0.8352, 0.7991, 0.5037, 0.002319, 0.0, 0.587, 0.7823, 0.587, 0.7823, 0.002319, 0.0, 0.0, 0.8352, 0.7991, 0.5037, 0.882, 0.000366, 0.002319, 0.0, 0.608, 0.7944, 0.0, 0.8352, 0.69, 0.9982, 0.9792, 0.8806, 0.9818, 1.0, 0.69, 0.9982, 0.608, 0.7944, 0.7991, 0.5037, 0.882, 0.3522, 0.882, 0.000366, 0.7991, 0.5037, 1.0, 0.4313, 0.882, 0.3522, 0.9874, 0.4784, 1.0, 0.4313, 0.7991, 0.5037, 0.9874, 0.4784, 1.0, 0.4696, 1.0, 0.4313, 0.587, 0.7823, 0.0, 0.8352, 0.608, 0.7944, 0.0, 0.0, 0.0, 0.0, 0.0, 0.0, 0.0, 0.0, 0.31, 1.0, 0.3047, 1.0, 0.3047, 0.0, 0.31, 0.0, 0.3047, 1.0, 0.2023, 1.0, 0.2023, 0.0, 0.3047, 0.0, 0.0, 1.0, 0.0, 0.0, 1.0, 0.0, 1.0, 1.0, 0.0, 0.0, 0.0, 0.0, 0.0, 0.0, 0.0, 0.0, 1.0, 1.0, 0.0, 1.0, 0.0, 0.0, 1.0, 0.0, 0.1727, 1.0, 0.1691, 1.0, 0.1691, 0.0, 0.1727, 0.0, 0.0, 0.0, 0.0, 0.0, 0.0, 0.0, 0.0, 0.0, 0.31, 1.0, 0.3047, 1.0, 0.3047, 0.0, 0.31, 0.0, 0.31, 0.0, 0.3732, 0.0, 0.3732, 1.0, 0.31, 1.0, 0.0, 0.0, 0.1229, 0.0, 0.1229, 1.0, 0.0, 1.0, 0.1558, 0.0, 0.1691, 0.0, 0.1691, 1.0, 0.1558, 1.0, 0.31, 0.0, 0.3732, 0.0, 0.3732, 1.0, 0.31, 1.0, 0.1558, 1.0, 0.1229, 1.0, 0.1229, 0.0, 0.1558, 0.0])
me_unsquad.materials.append(mat_unsquadmarquee)
me_unsquad.materials.append(mat_unsquadmonitor)
me_unsquad.materials.append(mat_unsquadblack)
me_unsquad.materials.append(mat_unsquadbezel)
me_unsquad.materials.append(mat_unsquadbuttonred)
me_unsquad.materials.append(mat_unsquadbuttonblue)
me_unsquad.materials.append(mat_unsquadbuttonyellow)
me_unsquad.materials.append(mat_unsquadcoindoor)
me_unsquad.materials.append(mat_unsquadcpo)
me_unsquad.materials.append(mat_unsquadjoystickblack)
me_unsquad.materials.append(mat_unsquadsideleftart)
me_unsquad.materials.append(mat_unsquadsideleftin)
me_unsquad.materials.append(mat_unsquadtmoldleft)
me_unsquad.materials.append(mat_unsquadsiderightin)
me_unsquad.materials.append(mat_unsquadsiderightart)
me_unsquad.materials.append(mat_unsquadtmoldright)
me_unsquad.use_remesh_fix_poles = True
me_unsquad.use_remesh_preserve_attributes = False
me_unsquad.update()

# ---- objects
ob_unsquad = bpy.data.objects.new('unsquad', me_unsquad)

# ---- transforms, parenting, visibility, modifiers, constraints
ob_unsquad.location = (-0.0191, -0.3118, 0.9994)
ob_unsquad.rotation_euler = (1.571, 0.0, 0.0)
_m = ob_unsquad.modifiers.new('Auto Smooth', 'NODES')
_m.node_group = ng_auto_smooth
_gi = [s.identifier for s in ng_auto_smooth.interface.items_tree if s.item_type == 'SOCKET' and s.in_out == 'INPUT']
_m[_gi[1]] = 1.047  # Angle
_m = ob_unsquad.modifiers.new('WeightedNormal', 'WEIGHTED_NORMAL')
_m.keep_sharp = True

# ---- collection membership
scene.collection.objects.link(ob_unsquad)

# ---- scene / render settings (as saved in the file)
scene.frame_start = 1; scene.frame_end = 250; scene.frame_set(1)
scene.render.engine = 'BLENDER_EEVEE_NEXT'
scene.cycles.use_denoising = False
scene.cycles.samples = 128
scene.cycles.sampling_pattern = 'TABULATED_SOBOL'
scene.cycles.use_adaptive_sampling = False
scene.cycles.use_light_tree = False
scene.view_settings.view_transform = 'Filmic'
bpy.context.view_layer.update()

# ---- added for rendering (the .blend has no active camera and no usable light): camera, sun
cam_auto = bpy.data.cameras.new('AutoCamera')
cam_auto.lens = 50.0
cam_auto.sensor_width = 36.0
cam_auto.clip_end = 1000.0
ob_auto_camera = bpy.data.objects.new('AutoCamera', cam_auto)
scene.collection.objects.link(ob_auto_camera)
ob_auto_camera.location = (1.92564, -2.363, 2.46816)
ob_auto_camera.rotation_euler = (1.09748, -7.21219e-08, 0.694738)
scene.camera = ob_auto_camera
light_auto_sun = bpy.data.lights.new('AutoSun', 'SUN')
light_auto_sun.energy = 3.0
light_auto_sun.angle = 0.0523599
ob_auto_sun = bpy.data.objects.new('AutoSun', light_auto_sun)
scene.collection.objects.link(ob_auto_sun)
ob_auto_sun.rotation_euler = (0.872665, 0.174533, 0.523599)
bpy.context.view_layer.update()
